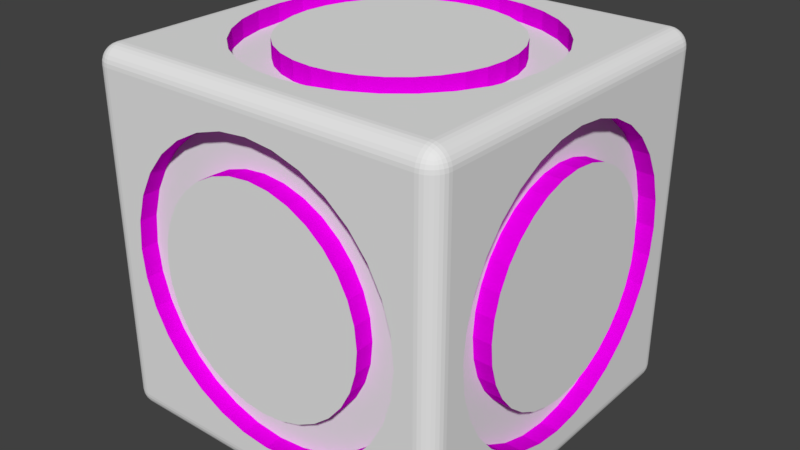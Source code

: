 # Source: cube.blend  (saved by Blender 2.78.0; exported with 4.5.12 LTS)
import bpy
from mathutils import Matrix  # noqa: F401  (used for matrix-valued properties, if any)

bpy.ops.wm.read_factory_settings(use_empty=True)
scene = bpy.context.scene
scene.name = 'Scene'

# ---- collections
col_collection_1 = bpy.data.collections.new('Collection 1'); scene.collection.children.link(col_collection_1)

# ---- materials (node trees are filled in below, after node groups)
mat_material = bpy.data.materials.new('Material')
mat_material.alpha_threshold = 0.0
mat_material.use_transparent_shadow = False
mat_material.roughness = 0.5
mat_material.line_color = (0.0, 0.0, 0.0, 1.0)
mat_gravityindicator = bpy.data.materials.new('GravityIndicator')
mat_gravityindicator.alpha_threshold = 0.0
mat_gravityindicator.use_transparent_shadow = False
mat_gravityindicator.roughness = 0.5
mat_lockindicator = bpy.data.materials.new('LockIndicator')
mat_lockindicator.alpha_threshold = 0.0
mat_lockindicator.use_transparent_shadow = False
mat_lockindicator.diffuse_color = (0.8, 0.0, 0.8, 1.0)
mat_lockindicator.roughness = 0.5

# ---- material node trees

# ---- world
world_world = bpy.data.worlds.new('World'); scene.world = world_world
world_world.color = (0.05088, 0.05088, 0.05088)
world_world.use_sun_shadow = False
world_world.sun_shadow_jitter_overblur = 0.0
world_world.cycles.sampling_method = 'MANUAL'

# ---- meshes
me_cube = bpy.data.meshes.new('Cube')
me_cube.from_pydata([(1.0, 0.9, -0.9), (0.9, 0.9, -1.0), (0.9, 1.0, -0.9), (0.9981, 0.9, -0.9195), (0.9924, 0.9, -0.9383), (0.9831, 0.9, -0.9556), (0.9707, 0.9, -0.9707), (0.9981, 0.9195, -0.9), (0.9958, 0.9201, -0.9204), (0.9897, 0.9201, -0.9393), (0.9807, 0.92, -0.9556), (0.9693, 0.9199, -0.9693), (0.9924, 0.9383, -0.9), (0.9897, 0.9392, -0.9204), (0.9836, 0.9387, -0.9388), (0.9755, 0.9375, -0.9538), (0.9657, 0.9369, -0.9657), (0.9831, 0.9556, -0.9), (0.9806, 0.9557, -0.9201), (0.9754, 0.9538, -0.9376), (0.9691, 0.9511, -0.9511), (0.9614, 0.9496, -0.9614), (0.9577, 0.9577, -0.9577), (0.9, 0.9195, -0.9981), (0.9, 0.9383, -0.9924), (0.9, 0.9556, -0.9831), (0.9, 0.9707, -0.9707), (0.9195, 0.9, -0.9981), (0.9201, 0.9204, -0.9958), (0.9201, 0.9393, -0.9897), (0.92, 0.9556, -0.9807), (0.9199, 0.9693, -0.9693), (0.9383, 0.9, -0.9924), (0.9392, 0.9204, -0.9897), (0.9387, 0.9388, -0.9836), (0.9375, 0.9538, -0.9755), (0.9369, 0.9657, -0.9657), (0.9556, 0.9, -0.9831), (0.9557, 0.9201, -0.9806), (0.9538, 0.9376, -0.9754), (0.9511, 0.9511, -0.9691), (0.9496, 0.9614, -0.9614), (0.9195, 0.9981, -0.9), (0.9383, 0.9924, -0.9), (0.9556, 0.9831, -0.9), (0.9707, 0.9707, -0.9), (0.9, 0.9981, -0.9195), (0.9204, 0.9958, -0.9201), (0.9393, 0.9897, -0.9201), (0.9556, 0.9807, -0.92), (0.9693, 0.9693, -0.9199), (0.9, 0.9924, -0.9383), (0.9204, 0.9897, -0.9392), (0.9388, 0.9836, -0.9387), (0.9538, 0.9755, -0.9375), (0.9657, 0.9657, -0.9369), (0.9, 0.9831, -0.9556), (0.9201, 0.9806, -0.9557), (0.9376, 0.9754, -0.9538), (0.9511, 0.9691, -0.9511), (0.9614, 0.9614, -0.9496), (1.0, -0.9, -0.9), (0.9, -1.0, -0.9), (0.9, -0.9, -1.0), (0.9981, -0.9195, -0.9), (0.9924, -0.9383, -0.9), (0.9831, -0.9556, -0.9), (0.9707, -0.9707, -0.9), (0.9981, -0.9, -0.9195), (0.9958, -0.9204, -0.9201), (0.9897, -0.9393, -0.9201), (0.9807, -0.9556, -0.92), (0.9693, -0.9693, -0.9199), (0.9924, -0.9, -0.9383), (0.9897, -0.9204, -0.9392), (0.9836, -0.9388, -0.9387), (0.9755, -0.9538, -0.9375), (0.9657, -0.9657, -0.9369), (0.9831, -0.9, -0.9556), (0.9806, -0.9201, -0.9557), (0.9754, -0.9376, -0.9538), (0.9691, -0.9511, -0.9511), (0.9614, -0.9614, -0.9496), (0.9577, -0.9577, -0.9577), (0.9, -0.9981, -0.9195), (0.9, -0.9924, -0.9383), (0.9, -0.9831, -0.9556), (0.9, -0.9707, -0.9707), (0.9195, -0.9981, -0.9), (0.9201, -0.9958, -0.9204), (0.9201, -0.9897, -0.9393), (0.92, -0.9807, -0.9556), (0.9199, -0.9693, -0.9693), (0.9383, -0.9924, -0.9), (0.9392, -0.9897, -0.9204), (0.9387, -0.9836, -0.9388), (0.9375, -0.9755, -0.9538), (0.9369, -0.9657, -0.9657), (0.9556, -0.9831, -0.9), (0.9557, -0.9806, -0.9201), (0.9538, -0.9754, -0.9376), (0.9511, -0.9691, -0.9511), (0.9496, -0.9614, -0.9614), (0.9195, -0.9, -0.9981), (0.9383, -0.9, -0.9924), (0.9556, -0.9, -0.9831), (0.9707, -0.9, -0.9707), (0.9, -0.9195, -0.9981), (0.9204, -0.9201, -0.9958), (0.9393, -0.9201, -0.9897), (0.9556, -0.92, -0.9807), (0.9693, -0.9199, -0.9693), (0.9, -0.9383, -0.9924), (0.9204, -0.9392, -0.9897), (0.9388, -0.9387, -0.9836), (0.9538, -0.9375, -0.9755), (0.9657, -0.9369, -0.9657), (0.9, -0.9556, -0.9831), (0.9201, -0.9557, -0.9806), (0.9376, -0.9538, -0.9754), (0.9511, -0.9511, -0.9691), (0.9614, -0.9496, -0.9614), (-0.9, -1.0, -0.9), (-1.0, -0.9, -0.9), (-0.9, -0.9, -1.0), (-0.9195, -0.9981, -0.9), (-0.9383, -0.9924, -0.9), (-0.9556, -0.9831, -0.9), (-0.9707, -0.9707, -0.9), (-0.9, -0.9981, -0.9195), (-0.9204, -0.9958, -0.9201), (-0.9393, -0.9897, -0.9201), (-0.9556, -0.9807, -0.92), (-0.9693, -0.9693, -0.9199), (-0.9, -0.9924, -0.9383), (-0.9204, -0.9897, -0.9392), (-0.9388, -0.9836, -0.9387), (-0.9538, -0.9755, -0.9375), (-0.9657, -0.9657, -0.9369), (-0.9, -0.9831, -0.9556), (-0.9201, -0.9806, -0.9557), (-0.9376, -0.9754, -0.9538), (-0.9511, -0.9691, -0.9511), (-0.9614, -0.9614, -0.9496), (-0.9577, -0.9577, -0.9577), (-0.9981, -0.9, -0.9195), (-0.9924, -0.9, -0.9383), (-0.9831, -0.9, -0.9556), (-0.9707, -0.9, -0.9707), (-0.9981, -0.9195, -0.9), (-0.9958, -0.9201, -0.9204), (-0.9897, -0.9201, -0.9393), (-0.9807, -0.92, -0.9556), (-0.9693, -0.9199, -0.9693), (-0.9924, -0.9383, -0.9), (-0.9897, -0.9392, -0.9204), (-0.9836, -0.9387, -0.9388), (-0.9755, -0.9375, -0.9538), (-0.9657, -0.9369, -0.9657), (-0.9831, -0.9556, -0.9), (-0.9806, -0.9557, -0.9201), (-0.9754, -0.9538, -0.9376), (-0.9691, -0.9511, -0.9511), (-0.9614, -0.9496, -0.9614), (-0.9, -0.9195, -0.9981), (-0.9, -0.9383, -0.9924), (-0.9, -0.9556, -0.9831), (-0.9, -0.9707, -0.9707), (-0.9195, -0.9, -0.9981), (-0.9201, -0.9204, -0.9958), (-0.9201, -0.9393, -0.9897), (-0.92, -0.9556, -0.9807), (-0.9199, -0.9693, -0.9693), (-0.9383, -0.9, -0.9924), (-0.9392, -0.9204, -0.9897), (-0.9387, -0.9388, -0.9836), (-0.9375, -0.9538, -0.9755), (-0.9369, -0.9657, -0.9657), (-0.9556, -0.9, -0.9831), (-0.9557, -0.9201, -0.9806), (-0.9538, -0.9376, -0.9754), (-0.9511, -0.9511, -0.9691), (-0.9496, -0.9614, -0.9614), (-0.9, 1.0, -0.9), (-0.9, 0.9, -1.0), (-1.0, 0.9, -0.9), (-0.9, 0.9981, -0.9195), (-0.9, 0.9924, -0.9383), (-0.9, 0.9831, -0.9556), (-0.9, 0.9707, -0.9707), (-0.9195, 0.9981, -0.9), (-0.9201, 0.9958, -0.9204), (-0.9201, 0.9897, -0.9393), (-0.92, 0.9807, -0.9556), (-0.9199, 0.9693, -0.9693), (-0.9383, 0.9924, -0.9), (-0.9392, 0.9897, -0.9204), (-0.9387, 0.9836, -0.9388), (-0.9375, 0.9755, -0.9538), (-0.9369, 0.9657, -0.9657), (-0.9556, 0.9831, -0.9), (-0.9557, 0.9806, -0.9201), (-0.9538, 0.9754, -0.9376), (-0.9511, 0.9691, -0.9511), (-0.9496, 0.9614, -0.9614), (-0.9577, 0.9577, -0.9577), (-0.9195, 0.9, -0.9981), (-0.9383, 0.9, -0.9924), (-0.9556, 0.9, -0.9831), (-0.9707, 0.9, -0.9707), (-0.9, 0.9195, -0.9981), (-0.9204, 0.9201, -0.9958), (-0.9393, 0.9201, -0.9897), (-0.9556, 0.92, -0.9807), (-0.9693, 0.9199, -0.9693), (-0.9, 0.9383, -0.9924), (-0.9204, 0.9392, -0.9897), (-0.9388, 0.9387, -0.9836), (-0.9538, 0.9375, -0.9755), (-0.9657, 0.9369, -0.9657), (-0.9, 0.9556, -0.9831), (-0.9201, 0.9557, -0.9806), (-0.9376, 0.9538, -0.9754), (-0.9511, 0.9511, -0.9691), (-0.9614, 0.9496, -0.9614), (-0.9981, 0.9195, -0.9), (-0.9924, 0.9383, -0.9), (-0.9831, 0.9556, -0.9), (-0.9707, 0.9707, -0.9), (-0.9981, 0.9, -0.9195), (-0.9958, 0.9204, -0.9201), (-0.9897, 0.9393, -0.9201), (-0.9807, 0.9556, -0.92), (-0.9693, 0.9693, -0.9199), (-0.9924, 0.9, -0.9383), (-0.9897, 0.9204, -0.9392), (-0.9836, 0.9388, -0.9387), (-0.9755, 0.9538, -0.9375), (-0.9657, 0.9657, -0.9369), (-0.9831, 0.9, -0.9556), (-0.9806, 0.9201, -0.9557), (-0.9754, 0.9376, -0.9538), (-0.9691, 0.9511, -0.9511), (-0.9614, 0.9614, -0.9496), (0.9, 1.0, 0.9), (0.9, 0.9, 1.0), (1.0, 0.9, 0.9), (0.9, 0.9981, 0.9195), (0.9, 0.9924, 0.9383), (0.9, 0.9831, 0.9556), (0.9, 0.9707, 0.9707), (0.9195, 0.9981, 0.9), (0.9201, 0.9958, 0.9204), (0.9201, 0.9897, 0.9393), (0.92, 0.9807, 0.9556), (0.9199, 0.9693, 0.9693), (0.9383, 0.9924, 0.9), (0.9392, 0.9897, 0.9204), (0.9387, 0.9836, 0.9388), (0.9375, 0.9755, 0.9538), (0.9369, 0.9657, 0.9657), (0.9556, 0.9831, 0.9), (0.9557, 0.9806, 0.9201), (0.9538, 0.9754, 0.9376), (0.9511, 0.9691, 0.9511), (0.9496, 0.9614, 0.9614), (0.9577, 0.9577, 0.9577), (0.9195, 0.9, 0.9981), (0.9383, 0.9, 0.9924), (0.9556, 0.9, 0.9831), (0.9707, 0.9, 0.9707), (0.9, 0.9195, 0.9981), (0.9204, 0.9201, 0.9958), (0.9393, 0.9201, 0.9897), (0.9556, 0.92, 0.9807), (0.9693, 0.9199, 0.9693), (0.9, 0.9383, 0.9924), (0.9204, 0.9392, 0.9897), (0.9388, 0.9387, 0.9836), (0.9538, 0.9375, 0.9755), (0.9657, 0.9369, 0.9657), (0.9, 0.9556, 0.9831), (0.9201, 0.9557, 0.9806), (0.9376, 0.9538, 0.9754), (0.9511, 0.9511, 0.9691), (0.9614, 0.9496, 0.9614), (0.9981, 0.9195, 0.9), (0.9924, 0.9383, 0.9), (0.9831, 0.9556, 0.9), (0.9707, 0.9707, 0.9), (0.9981, 0.9, 0.9195), (0.9958, 0.9204, 0.9201), (0.9897, 0.9393, 0.9201), (0.9807, 0.9556, 0.92), (0.9693, 0.9693, 0.9199), (0.9924, 0.9, 0.9383), (0.9897, 0.9204, 0.9392), (0.9836, 0.9388, 0.9387), (0.9755, 0.9538, 0.9375), (0.9657, 0.9657, 0.9369), (0.9831, 0.9, 0.9556), (0.9806, 0.9201, 0.9557), (0.9754, 0.9376, 0.9538), (0.9691, 0.9511, 0.9511), (0.9614, 0.9614, 0.9496), (0.9, -1.0, 0.9), (1.0, -0.9, 0.9), (0.9, -0.9, 1.0), (0.9195, -0.9981, 0.9), (0.9383, -0.9924, 0.9), (0.9556, -0.9831, 0.9), (0.9707, -0.9707, 0.9), (0.9, -0.9981, 0.9195), (0.9204, -0.9958, 0.9201), (0.9393, -0.9897, 0.9201), (0.9556, -0.9807, 0.92), (0.9693, -0.9693, 0.9199), (0.9, -0.9924, 0.9383), (0.9204, -0.9897, 0.9392), (0.9388, -0.9836, 0.9387), (0.9538, -0.9755, 0.9375), (0.9657, -0.9657, 0.9369), (0.9, -0.9831, 0.9556), (0.9201, -0.9806, 0.9557), (0.9376, -0.9754, 0.9538), (0.9511, -0.9691, 0.9511), (0.9614, -0.9614, 0.9496), (0.9577, -0.9577, 0.9577), (0.9981, -0.9, 0.9195), (0.9924, -0.9, 0.9383), (0.9831, -0.9, 0.9556), (0.9707, -0.9, 0.9707), (0.9981, -0.9195, 0.9), (0.9958, -0.9201, 0.9204), (0.9897, -0.9201, 0.9393), (0.9807, -0.92, 0.9556), (0.9693, -0.9199, 0.9693), (0.9924, -0.9383, 0.9), (0.9897, -0.9392, 0.9204), (0.9836, -0.9387, 0.9388), (0.9755, -0.9375, 0.9538), (0.9657, -0.9369, 0.9657), (0.9831, -0.9556, 0.9), (0.9806, -0.9557, 0.9201), (0.9754, -0.9538, 0.9376), (0.9691, -0.9511, 0.9511), (0.9614, -0.9496, 0.9614), (0.9, -0.9195, 0.9981), (0.9, -0.9383, 0.9924), (0.9, -0.9556, 0.9831), (0.9, -0.9707, 0.9707), (0.9195, -0.9, 0.9981), (0.9201, -0.9204, 0.9958), (0.9201, -0.9393, 0.9897), (0.92, -0.9556, 0.9807), (0.9199, -0.9693, 0.9693), (0.9383, -0.9, 0.9924), (0.9392, -0.9204, 0.9897), (0.9387, -0.9388, 0.9836), (0.9375, -0.9538, 0.9755), (0.9369, -0.9657, 0.9657), (0.9556, -0.9, 0.9831), (0.9557, -0.9201, 0.9806), (0.9538, -0.9376, 0.9754), (0.9511, -0.9511, 0.9691), (0.9496, -0.9614, 0.9614), (-1.0, -0.9, 0.9), (-0.9, -1.0, 0.9), (-0.9, -0.9, 1.0), (-0.9981, -0.9195, 0.9), (-0.9924, -0.9383, 0.9), (-0.9831, -0.9556, 0.9), (-0.9707, -0.9707, 0.9), (-0.9981, -0.9, 0.9195), (-0.9958, -0.9204, 0.9201), (-0.9897, -0.9393, 0.9201), (-0.9807, -0.9556, 0.92), (-0.9693, -0.9693, 0.9199), (-0.9924, -0.9, 0.9383), (-0.9897, -0.9204, 0.9392), (-0.9836, -0.9388, 0.9387), (-0.9755, -0.9538, 0.9375), (-0.9657, -0.9657, 0.9369), (-0.9831, -0.9, 0.9556), (-0.9806, -0.9201, 0.9557), (-0.9754, -0.9376, 0.9538), (-0.9691, -0.9511, 0.9511), (-0.9614, -0.9614, 0.9496), (-0.9577, -0.9577, 0.9577), (-0.9, -0.9981, 0.9195), (-0.9, -0.9924, 0.9383), (-0.9, -0.9831, 0.9556), (-0.9, -0.9707, 0.9707), (-0.9195, -0.9981, 0.9), (-0.9201, -0.9958, 0.9204), (-0.9201, -0.9897, 0.9393), (-0.92, -0.9807, 0.9556), (-0.9199, -0.9693, 0.9693), (-0.9383, -0.9924, 0.9), (-0.9392, -0.9897, 0.9204), (-0.9387, -0.9836, 0.9388), (-0.9375, -0.9755, 0.9538), (-0.9369, -0.9657, 0.9657), (-0.9556, -0.9831, 0.9), (-0.9557, -0.9806, 0.9201), (-0.9538, -0.9754, 0.9376), (-0.9511, -0.9691, 0.9511), (-0.9496, -0.9614, 0.9614), (-0.9195, -0.9, 0.9981), (-0.9383, -0.9, 0.9924), (-0.9556, -0.9, 0.9831), (-0.9707, -0.9, 0.9707), (-0.9, -0.9195, 0.9981), (-0.9204, -0.9201, 0.9958), (-0.9393, -0.9201, 0.9897), (-0.9556, -0.92, 0.9807), (-0.9693, -0.9199, 0.9693), (-0.9, -0.9383, 0.9924), (-0.9204, -0.9392, 0.9897), (-0.9388, -0.9387, 0.9836), (-0.9538, -0.9375, 0.9755), (-0.9657, -0.9369, 0.9657), (-0.9, -0.9556, 0.9831), (-0.9201, -0.9557, 0.9806), (-0.9376, -0.9538, 0.9754), (-0.9511, -0.9511, 0.9691), (-0.9614, -0.9496, 0.9614), (-1.0, 0.9, 0.9), (-0.9, 0.9, 1.0), (-0.9, 1.0, 0.9), (-0.9981, 0.9, 0.9195), (-0.9924, 0.9, 0.9383), (-0.9831, 0.9, 0.9556), (-0.9707, 0.9, 0.9707), (-0.9981, 0.9195, 0.9), (-0.9958, 0.9201, 0.9204), (-0.9897, 0.9201, 0.9393), (-0.9807, 0.92, 0.9556), (-0.9693, 0.9199, 0.9693), (-0.9924, 0.9383, 0.9), (-0.9897, 0.9392, 0.9204), (-0.9836, 0.9387, 0.9388), (-0.9755, 0.9375, 0.9538), (-0.9657, 0.9369, 0.9657), (-0.9831, 0.9556, 0.9), (-0.9806, 0.9557, 0.9201), (-0.9754, 0.9538, 0.9376), (-0.9691, 0.9511, 0.9511), (-0.9614, 0.9496, 0.9614), (-0.9577, 0.9577, 0.9577), (-0.9, 0.9195, 0.9981), (-0.9, 0.9383, 0.9924), (-0.9, 0.9556, 0.9831), (-0.9, 0.9707, 0.9707), (-0.9195, 0.9, 0.9981), (-0.9201, 0.9204, 0.9958), (-0.9201, 0.9393, 0.9897), (-0.92, 0.9556, 0.9807), (-0.9199, 0.9693, 0.9693), (-0.9383, 0.9, 0.9924), (-0.9392, 0.9204, 0.9897), (-0.9387, 0.9388, 0.9836), (-0.9375, 0.9538, 0.9755), (-0.9369, 0.9657, 0.9657), (-0.9556, 0.9, 0.9831), (-0.9557, 0.9201, 0.9806), (-0.9538, 0.9376, 0.9754), (-0.9511, 0.9511, 0.9691), (-0.9496, 0.9614, 0.9614), (-0.9195, 0.9981, 0.9), (-0.9383, 0.9924, 0.9), (-0.9556, 0.9831, 0.9), (-0.9707, 0.9707, 0.9), (-0.9, 0.9981, 0.9195), (-0.9204, 0.9958, 0.9201), (-0.9393, 0.9897, 0.9201), (-0.9556, 0.9807, 0.92), (-0.9693, 0.9693, 0.9199), (-0.9, 0.9924, 0.9383), (-0.9204, 0.9897, 0.9392), (-0.9388, 0.9836, 0.9387), (-0.9538, 0.9755, 0.9375), (-0.9657, 0.9657, 0.9369), (-0.9, 0.9831, 0.9556), (-0.9201, 0.9806, 0.9557), (-0.9376, 0.9754, 0.9538), (-0.9511, 0.9691, 0.9511), (-0.9614, 0.9614, 0.9496), (8.047e-07, 1.0, 0.8), (0.1561, 1.0, 0.7846), (0.3062, 1.0, 0.7391), (0.4445, 1.0, 0.6652), (0.5657, 1.0, 0.5657), (0.6652, 1.0, 0.4445), (0.7391, 1.0, 0.3061), (0.7846, 1.0, 0.1561), (0.8, 1.0, 7.972e-07), (0.7846, 1.0, -0.1561), (0.7391, 1.0, -0.3061), (0.6652, 1.0, -0.4445), (0.5657, 1.0, -0.5657), (0.4445, 1.0, -0.6652), (0.3061, 1.0, -0.7391), (0.1561, 1.0, -0.7846), (4.977e-06, 1.0, -0.8), (-0.1561, 1.0, -0.7846), (-0.3061, 1.0, -0.7391), (-0.4445, 1.0, -0.6652), (-0.5657, 1.0, -0.5657), (-0.6652, 1.0, -0.4445), (-0.7391, 1.0, -0.3061), (-0.7846, 1.0, -0.1561), (-0.8, 1.0, 6.855e-07), (-0.7846, 1.0, 0.1561), (-0.7391, 1.0, 0.3062), (-0.6652, 1.0, 0.4445), (-0.5657, 1.0, 0.5657), (-0.4445, 1.0, 0.6652), (-0.3061, 1.0, 0.7391), (-0.1561, 1.0, 0.7846), (2.265e-06, 1.0, 0.6), (0.1171, 1.0, 0.5885), (0.2296, 1.0, 0.5543), (0.3333, 1.0, 0.4989), (0.4243, 1.0, 0.4243), (0.4989, 1.0, 0.3333), (0.5543, 1.0, 0.2296), (0.5885, 1.0, 0.1171), (0.6, 1.0, 2.533e-06), (0.5885, 1.0, -0.1171), (0.5543, 1.0, -0.2296), (0.4989, 1.0, -0.3333), (0.4243, 1.0, -0.4243), (0.3333, 1.0, -0.4989), (0.2296, 1.0, -0.5543), (0.1171, 1.0, -0.5885), (3.397e-06, 1.0, -0.6), (-0.1171, 1.0, -0.5885), (-0.2296, 1.0, -0.5543), (-0.3333, 1.0, -0.4989), (-0.4243, 1.0, -0.4243), (-0.4989, 1.0, -0.3333), (-0.5543, 1.0, -0.2296), (-0.5885, 1.0, -0.1171), (-0.6, 1.0, 2.205e-06), (-0.5885, 1.0, 0.1171), (-0.5543, 1.0, 0.2296), (-0.4989, 1.0, 0.3333), (-0.4243, 1.0, 0.4243), (-0.3333, 1.0, 0.4989), (-0.2296, 1.0, 0.5543), (-0.1171, 1.0, 0.5885), (7.771e-07, 0.9, 0.8), (0.1561, 0.9, 0.7846), (0.3062, 0.9, 0.7391), (0.4445, 0.9, 0.6652), (0.5657, 0.9, 0.5657), (0.6652, 0.9, 0.4445), (0.7391, 0.9, 0.3061), (0.7846, 0.9, 0.1561), (0.8, 0.9, 7.547e-07), (0.7846, 0.9, -0.1561), (0.7391, 0.9, -0.3061), (0.6652, 0.9, -0.4445), (0.5657, 0.9, -0.5657), (0.4445, 0.9, -0.6652), (0.3061, 0.9, -0.7391), (0.1561, 0.9, -0.7846), (4.949e-06, 0.9, -0.8), (-0.1561, 0.9, -0.7846), (-0.3061, 0.9, -0.7391), (-0.4445, 0.9, -0.6652), (-0.5657, 0.9, -0.5657), (-0.6652, 0.9, -0.4445), (-0.7391, 0.9, -0.3061), (-0.7846, 0.9, -0.1561), (-0.8, 0.9, 6.429e-07), (-0.7846, 0.9, 0.1561), (-0.7391, 0.9, 0.3062), (-0.6652, 0.9, 0.4445), (-0.5657, 0.9, 0.5657), (-0.4445, 0.9, 0.6652), (-0.3061, 0.9, 0.7391), (-0.1561, 0.9, 0.7846), (2.237e-06, 0.9, 0.6), (0.1171, 0.9, 0.5885), (0.2296, 0.9, 0.5543), (0.3333, 0.9, 0.4989), (0.4243, 0.9, 0.4243), (0.4989, 0.9, 0.3333), (0.5543, 0.9, 0.2296), (0.5885, 0.9, 0.1171), (0.6, 0.9, 2.491e-06), (0.5885, 0.9, -0.1171), (0.5543, 0.9, -0.2296), (0.4989, 0.9, -0.3333), (0.4243, 0.9, -0.4243), (0.3333, 0.9, -0.4989), (0.2296, 0.9, -0.5543), (0.1171, 0.9, -0.5885), (3.37e-06, 0.9, -0.6), (-0.1171, 0.9, -0.5885), (-0.2296, 0.9, -0.5543), (-0.3333, 0.9, -0.4989), (-0.4243, 0.9, -0.4243), (-0.4989, 0.9, -0.3333), (-0.5543, 0.9, -0.2296), (-0.5885, 0.9, -0.1171), (-0.6, 0.9, 2.163e-06), (-0.5885, 0.9, 0.1171), (-0.5543, 0.9, 0.2296), (-0.4989, 0.9, 0.3333), (-0.4243, 0.9, 0.4243), (-0.3333, 0.9, 0.4989), (-0.2296, 0.9, 0.5543), (-0.1171, 0.9, 0.5885), (6.646e-06, -1.0, 0.6), (0.1171, -1.0, 0.5885), (0.2296, -1.0, 0.5543), (0.3333, -1.0, 0.4989), (0.4243, -1.0, 0.4243), (0.4989, -1.0, 0.3333), (0.5543, -1.0, 0.2296), (0.5885, -1.0, 0.117), (0.6, -1.0, -1.284e-05), (0.5885, -1.0, -0.1171), (0.5543, -1.0, -0.2296), (0.4989, -1.0, -0.3334), (0.4243, -1.0, -0.4243), (0.3333, -1.0, -0.4989), (0.2296, -1.0, -0.5543), (0.1171, -1.0, -0.5885), (9.447e-06, -1.0, -0.6), (-0.117, -1.0, -0.5885), (-0.2296, -1.0, -0.5543), (-0.3333, -1.0, -0.4989), (-0.4243, -1.0, -0.4243), (-0.4989, -1.0, -0.3334), (-0.5543, -1.0, -0.2296), (-0.5885, -1.0, -0.1171), (-0.6, -1.0, -5.96e-06), (-0.5885, -1.0, 0.117), (-0.5543, -1.0, 0.2296), (-0.4989, -1.0, 0.3333), (-0.4243, -1.0, 0.4242), (-0.3333, -1.0, 0.4989), (-0.2296, -1.0, 0.5543), (-0.1171, -1.0, 0.5885), (3.278e-07, -1.0, 0.8), (0.1561, -1.0, 0.7846), (0.3061, -1.0, 0.7391), (0.4445, -1.0, 0.6652), (0.5657, -1.0, 0.5657), (0.6652, -1.0, 0.4444), (0.7391, -1.0, 0.3061), (0.7846, -1.0, 0.1561), (0.8, -1.0, -1.101e-05), (0.7846, -1.0, -0.1561), (0.7391, -1.0, -0.3062), (0.6652, -1.0, -0.4445), (0.5657, -1.0, -0.5657), (0.4445, -1.0, -0.6652), (0.3062, -1.0, -0.7391), (0.1561, -1.0, -0.7846), (4.292e-06, -1.0, -0.8), (-0.1561, -1.0, -0.7846), (-0.3061, -1.0, -0.7391), (-0.4445, -1.0, -0.6652), (-0.5657, -1.0, -0.5657), (-0.6652, -1.0, -0.4445), (-0.7391, -1.0, -0.3062), (-0.7846, -1.0, -0.1561), (-0.8, -1.0, -1.553e-05), (-0.7846, -1.0, 0.1561), (-0.7391, -1.0, 0.3061), (-0.6652, -1.0, 0.4444), (-0.5657, -1.0, 0.5657), (-0.4445, -1.0, 0.6652), (-0.3061, -1.0, 0.7391), (-0.1561, -1.0, 0.7846), (6.653e-06, -0.9, 0.6), (0.1171, -0.9, 0.5885), (0.2296, -0.9, 0.5543), (0.3333, -0.9, 0.4989), (0.4243, -0.9, 0.4243), (0.4989, -0.9, 0.3333), (0.5543, -0.9, 0.2296), (0.5885, -0.9, 0.117), (0.6, -0.9, -1.281e-05), (0.5885, -0.9, -0.1171), (0.5543, -0.9, -0.2296), (0.4989, -0.9, -0.3334), (0.4243, -0.9, -0.4243), (0.3333, -0.9, -0.4989), (0.2296, -0.9, -0.5543), (0.1171, -0.9, -0.5885), (9.455e-06, -0.9, -0.6), (-0.117, -0.9, -0.5885), (-0.2296, -0.9, -0.5543), (-0.3333, -0.9, -0.4989), (-0.4243, -0.9, -0.4243), (-0.4989, -0.9, -0.3334), (-0.5543, -0.9, -0.2296), (-0.5885, -0.9, -0.1171), (-0.6, -0.9, -5.931e-06), (-0.5885, -0.9, 0.117), (-0.5543, -0.9, 0.2296), (-0.4989, -0.9, 0.3333), (-0.4243, -0.9, 0.4242), (-0.3333, -0.9, 0.4989), (-0.2296, -0.9, 0.5543), (-0.1171, -0.9, 0.5885), (3.354e-07, -0.9, 0.8), (0.1561, -0.9, 0.7846), (0.3061, -0.9, 0.7391), (0.4445, -0.9, 0.6652), (0.5657, -0.9, 0.5657), (0.6652, -0.9, 0.4444), (0.7391, -0.9, 0.3061), (0.7846, -0.9, 0.1561), (0.8, -0.9, -1.098e-05), (0.7846, -0.9, -0.1561), (0.7391, -0.9, -0.3062), (0.6652, -0.9, -0.4445), (0.5657, -0.9, -0.5657), (0.4445, -0.9, -0.6652), (0.3062, -0.9, -0.7391), (0.1561, -0.9, -0.7846), (4.299e-06, -0.9, -0.8), (-0.1561, -0.9, -0.7846), (-0.3061, -0.9, -0.7391), (-0.4445, -0.9, -0.6652), (-0.5657, -0.9, -0.5657), (-0.6652, -0.9, -0.4445), (-0.7391, -0.9, -0.3062), (-0.7846, -0.9, -0.1561), (-0.8, -0.9, -1.55e-05), (-0.7846, -0.9, 0.1561), (-0.7391, -0.9, 0.3061), (-0.6652, -0.9, 0.4444), (-0.5657, -0.9, 0.5657), (-0.4445, -0.9, 0.6652), (-0.3061, -0.9, 0.7391), (-0.1561, -0.9, 0.7846), (-1.243e-05, 0.8, -1.0), (0.1561, 0.7846, -1.0), (0.3061, 0.7391, -1.0), (0.4444, 0.6652, -1.0), (0.5657, 0.5657, -1.0), (0.6651, 0.4444, -1.0), (0.7391, 0.3061, -1.0), (0.7846, 0.1561, -1.0), (0.8, -5.208e-06, -1.0), (0.7846, -0.1561, -1.0), (0.7391, -0.3061, -1.0), (0.6652, -0.4445, -1.0), (0.5657, -0.5657, -1.0), (0.4445, -0.6652, -1.0), (0.3061, -0.7391, -1.0), (0.1561, -0.7846, -1.0), (-5.454e-06, -0.8, -1.0), (-0.1561, -0.7846, -1.0), (-0.3062, -0.7391, -1.0), (-0.4445, -0.6652, -1.0), (-0.5657, -0.5657, -1.0), (-0.6652, -0.4445, -1.0), (-0.7391, -0.3061, -1.0), (-0.7846, -0.1561, -1.0), (-0.8, -6.199e-06, -1.0), (-0.7846, 0.1561, -1.0), (-0.7391, 0.3061, -1.0), (-0.6652, 0.4445, -1.0), (-0.5657, 0.5657, -1.0), (-0.4445, 0.6652, -1.0), (-0.3061, 0.7391, -1.0), (-0.1561, 0.7846, -1.0), (-2.167e-05, 0.6, -1.0), (0.117, 0.5885, -1.0), (0.2296, 0.5543, -1.0), (0.3333, 0.4989, -1.0), (0.4243, 0.4243, -1.0), (0.4989, 0.3333, -1.0), (0.5543, 0.2296, -1.0), (0.5885, 0.1171, -1.0), (0.6, -5.022e-06, -1.0), (0.5885, -0.1171, -1.0), (0.5543, -0.2296, -1.0), (0.4989, -0.3333, -1.0), (0.4242, -0.4243, -1.0), (0.3333, -0.4989, -1.0), (0.2296, -0.5543, -1.0), (0.117, -0.5885, -1.0), (-1.743e-05, -0.6, -1.0), (-0.1171, -0.5885, -1.0), (-0.2296, -0.5543, -1.0), (-0.3333, -0.4989, -1.0), (-0.4243, -0.4243, -1.0), (-0.4989, -0.3333, -1.0), (-0.5543, -0.2296, -1.0), (-0.5885, -0.1171, -1.0), (-0.6, -1.431e-06, -1.0), (-0.5885, 0.117, -1.0), (-0.5543, 0.2296, -1.0), (-0.4989, 0.3333, -1.0), (-0.4243, 0.4243, -1.0), (-0.3334, 0.4989, -1.0), (-0.2296, 0.5543, -1.0), (-0.1171, 0.5884, -1.0), (-1.243e-05, 0.8, -0.9), (0.1561, 0.7846, -0.9), (0.3061, 0.7391, -0.9), (0.4444, 0.6652, -0.9), (0.5657, 0.5657, -0.9), (0.6651, 0.4444, -0.9), (0.7391, 0.3061, -0.9), (0.7846, 0.1561, -0.9), (0.8, -5.208e-06, -0.9), (0.7846, -0.1561, -0.9), (0.7391, -0.3061, -0.9), (0.6652, -0.4445, -0.9), (0.5657, -0.5657, -0.9), (0.4445, -0.6652, -0.9), (0.3061, -0.7391, -0.9), (0.1561, -0.7846, -0.9), (-5.455e-06, -0.8, -0.9), (-0.1561, -0.7846, -0.9), (-0.3062, -0.7391, -0.9), (-0.4445, -0.6652, -0.9), (-0.5657, -0.5657, -0.9), (-0.6652, -0.4445, -0.9), (-0.7391, -0.3061, -0.9), (-0.7846, -0.1561, -0.9), (-0.8, -6.199e-06, -0.9), (-0.7846, 0.1561, -0.9), (-0.7391, 0.3061, -0.9), (-0.6652, 0.4445, -0.9), (-0.5657, 0.5657, -0.9), (-0.4445, 0.6652, -0.9), (-0.3061, 0.7391, -0.9), (-0.1561, 0.7846, -0.9), (-2.167e-05, 0.6, -0.9), (0.117, 0.5885, -0.9), (0.2296, 0.5543, -0.9), (0.3333, 0.4989, -0.9), (0.4243, 0.4243, -0.9), (0.4989, 0.3333, -0.9), (0.5543, 0.2296, -0.9), (0.5885, 0.1171, -0.9), (0.6, -5.022e-06, -0.9), (0.5885, -0.1171, -0.9), (0.5543, -0.2296, -0.9), (0.4989, -0.3333, -0.9), (0.4242, -0.4243, -0.9), (0.3333, -0.4989, -0.9), (0.2296, -0.5543, -0.9), (0.117, -0.5885, -0.9), (-1.744e-05, -0.6, -0.9), (-0.1171, -0.5885, -0.9), (-0.2296, -0.5543, -0.9), (-0.3333, -0.4989, -0.9), (-0.4243, -0.4243, -0.9), (-0.4989, -0.3333, -0.9), (-0.5543, -0.2296, -0.9), (-0.5885, -0.1171, -0.9), (-0.6, -1.431e-06, -0.9), (-0.5885, 0.117, -0.9), (-0.5543, 0.2296, -0.9), (-0.4989, 0.3333, -0.9), (-0.4243, 0.4243, -0.9), (-0.3334, 0.4989, -0.9), (-0.2296, 0.5543, -0.9), (-0.1171, 0.5884, -0.9), (7.823e-08, 0.8, 1.0), (0.1561, 0.7846, 1.0), (0.3061, 0.7391, 1.0), (0.4445, 0.6652, 1.0), (0.5657, 0.5657, 1.0), (0.6652, 0.4445, 1.0), (0.7391, 0.3061, 1.0), (0.7846, 0.1561, 1.0), (0.8, 8.345e-07, 1.0), (0.7846, -0.1561, 1.0), (0.7391, -0.3061, 1.0), (0.6652, -0.4445, 1.0), (0.5657, -0.5657, 1.0), (0.4445, -0.6652, 1.0), (0.3061, -0.7391, 1.0), (0.1561, -0.7846, 1.0), (0.0, -0.8, 1.0), (-0.1561, -0.7846, 1.0), (-0.3061, -0.7391, 1.0), (-0.4445, -0.6652, 1.0), (-0.5657, -0.5657, 1.0), (-0.6652, -0.4445, 1.0), (-0.7391, -0.3061, 1.0), (-0.7846, -0.1561, 1.0), (-0.8, 2.682e-07, 1.0), (-0.7846, 0.1561, 1.0), (-0.7391, 0.3061, 1.0), (-0.6652, 0.4445, 1.0), (-0.5657, 0.5657, 1.0), (-0.4445, 0.6652, 1.0), (-0.3061, 0.7391, 1.0), (-0.1561, 0.7846, 1.0), (1.043e-07, 0.6, 1.0), (0.1171, 0.5885, 1.0), (0.2296, 0.5543, 1.0), (0.3333, 0.4989, 1.0), (0.4243, 0.4243, 1.0), (0.4989, 0.3333, 1.0), (0.5543, 0.2296, 1.0), (0.5885, 0.1171, 1.0), (0.6, 5.662e-07, 1.0), (0.5885, -0.1171, 1.0), (0.5543, -0.2296, 1.0), (0.4989, -0.3333, 1.0), (0.4243, -0.4243, 1.0), (0.3333, -0.4989, 1.0), (0.2296, -0.5543, 1.0), (0.1171, -0.5885, 1.0), (5.96e-08, -0.6, 1.0), (-0.1171, -0.5885, 1.0), (-0.2296, -0.5543, 1.0), (-0.3333, -0.4989, 1.0), (-0.4243, -0.4243, 1.0), (-0.4989, -0.3333, 1.0), (-0.5543, -0.2296, 1.0), (-0.5885, -0.1171, 1.0), (-0.6, 2.98e-08, 1.0), (-0.5885, 0.1171, 1.0), (-0.5543, 0.2296, 1.0), (-0.4989, 0.3333, 1.0), (-0.4243, 0.4243, 1.0), (-0.3333, 0.4989, 1.0), (-0.2296, 0.5543, 1.0), (-0.1171, 0.5885, 1.0), (7.823e-08, 0.8, 1.0), (0.1561, 0.7846, 1.0), (0.3061, 0.7391, 1.0), (0.4445, 0.6652, 1.0), (0.5657, 0.5657, 1.0), (0.6652, 0.4445, 1.0), (0.7391, 0.3061, 1.0), (0.7846, 0.1561, 1.0), (0.8, 8.345e-07, 1.0), (0.7846, -0.1561, 1.0), (0.7391, -0.3061, 1.0), (0.6652, -0.4445, 1.0), (0.5657, -0.5657, 1.0), (0.4445, -0.6652, 1.0), (0.3061, -0.7391, 1.0), (0.1561, -0.7846, 1.0), (0.0, -0.8, 1.0), (-0.1561, -0.7846, 1.0), (-0.3061, -0.7391, 1.0), (-0.4445, -0.6652, 1.0), (-0.5657, -0.5657, 1.0), (-0.6652, -0.4445, 1.0), (-0.7391, -0.3061, 1.0), (-0.7846, -0.1561, 1.0), (-0.8, 2.682e-07, 1.0), (-0.7846, 0.1561, 1.0), (-0.7391, 0.3061, 1.0), (-0.6652, 0.4445, 1.0), (-0.5657, 0.5657, 1.0), (-0.4445, 0.6652, 1.0), (-0.3061, 0.7391, 1.0), (-0.1561, 0.7846, 1.0), (1.043e-07, 0.6, 1.0), (0.1171, 0.5885, 1.0), (0.2296, 0.5543, 1.0), (0.3333, 0.4989, 1.0), (0.4243, 0.4243, 1.0), (0.4989, 0.3333, 1.0), (0.5543, 0.2296, 1.0), (0.5885, 0.1171, 1.0), (0.6, 5.662e-07, 1.0), (0.5885, -0.1171, 1.0), (0.5543, -0.2296, 1.0), (0.4989, -0.3333, 1.0), (0.4243, -0.4243, 1.0), (0.3333, -0.4989, 1.0), (0.2296, -0.5543, 1.0), (0.1171, -0.5885, 1.0), (5.96e-08, -0.6, 1.0), (-0.1171, -0.5885, 1.0), (-0.2296, -0.5543, 1.0), (-0.3333, -0.4989, 1.0), (-0.4243, -0.4243, 1.0), (-0.4989, -0.3333, 1.0), (-0.5543, -0.2296, 1.0), (-0.5885, -0.1171, 1.0), (-0.6, 2.98e-08, 1.0), (-0.5885, 0.1171, 1.0), (-0.5543, 0.2296, 1.0), (-0.4989, 0.3333, 1.0), (-0.4243, 0.4243, 1.0), (-0.3333, 0.4989, 1.0), (-0.2296, 0.5543, 1.0), (-0.1171, 0.5885, 1.0), (1.191e-07, 0.8, 0.9), (0.1561, 0.7846, 0.9), (0.3061, 0.7391, 0.9), (0.4445, 0.6652, 0.9), (0.5657, 0.5657, 0.9), (0.6652, 0.4445, 0.9), (0.7391, 0.3061, 0.9), (0.7846, 0.1561, 0.9), (0.8, 8.085e-07, 0.9), (0.7846, -0.1561, 0.9), (0.7391, -0.3061, 0.9), (0.6652, -0.4445, 0.9), (0.5657, -0.5657, 0.9), (0.4445, -0.6652, 0.9), (0.3061, -0.7391, 0.9), (0.1561, -0.7846, 0.9), (4.092e-08, -0.8, 0.9), (-0.1561, -0.7846, 0.9), (-0.3061, -0.7391, 0.9), (-0.4445, -0.6652, 0.9), (-0.5657, -0.5657, 0.9), (-0.6652, -0.4445, 0.9), (-0.7391, -0.3061, 0.9), (-0.7846, -0.1561, 0.9), (-0.8, 2.423e-07, 0.9), (-0.7846, 0.1561, 0.9), (-0.7391, 0.3061, 0.9), (-0.6652, 0.4445, 0.9), (-0.5657, 0.5657, 0.9), (-0.4445, 0.6652, 0.9), (-0.3061, 0.7391, 0.9), (-0.1561, 0.7846, 0.9), (1.452e-07, 0.6, 0.9), (0.1171, 0.5885, 0.9), (0.2296, 0.5543, 0.9), (0.3333, 0.4989, 0.9), (0.4243, 0.4243, 0.9), (0.4989, 0.3333, 0.9), (0.5543, 0.2296, 0.9), (0.5885, 0.1171, 0.9), (0.6, 5.403e-07, 0.9), (0.5885, -0.1171, 0.9), (0.5543, -0.2296, 0.9), (0.4989, -0.3333, 0.9), (0.4243, -0.4243, 0.9), (0.3333, -0.4989, 0.9), (0.2296, -0.5543, 0.9), (0.1171, -0.5885, 0.9), (1.005e-07, -0.6, 0.9), (-0.1171, -0.5885, 0.9), (-0.2296, -0.5543, 0.9), (-0.3333, -0.4989, 0.9), (-0.4243, -0.4243, 0.9), (-0.4989, -0.3333, 0.9), (-0.5543, -0.2296, 0.9), (-0.5885, -0.1171, 0.9), (-0.6, 3.874e-09, 0.9), (-0.5885, 0.1171, 0.9), (-0.5543, 0.2296, 0.9), (-0.4989, 0.3333, 0.9), (-0.4243, 0.4243, 0.9), (-0.3333, 0.4989, 0.9), (-0.2296, 0.5543, 0.9), (-0.1171, 0.5885, 0.9), (1.0, 0.6, -4.47e-08), (1.0, 0.5885, -0.1171), (1.0, 0.5543, -0.2296), (1.0, 0.4989, -0.3333), (1.0, 0.4243, -0.4243), (1.0, 0.3333, -0.4989), (1.0, 0.2296, -0.5543), (1.0, 0.1171, -0.5885), (1.0, 5.066e-07, -0.6), (1.0, -0.1171, -0.5885), (1.0, -0.2296, -0.5543), (1.0, -0.3333, -0.4989), (1.0, -0.4243, -0.4243), (1.0, -0.4989, -0.3333), (1.0, -0.5543, -0.2296), (1.0, -0.5885, -0.1171), (1.0, -0.6, -2.98e-08), (1.0, -0.5885, 0.1171), (1.0, -0.5543, 0.2296), (1.0, -0.4989, 0.3333), (1.0, -0.4243, 0.4243), (1.0, -0.3333, 0.4989), (1.0, -0.2296, 0.5543), (1.0, -0.1171, 0.5885), (1.0, 2.98e-08, 0.6), (1.0, 0.1171, 0.5885), (1.0, 0.2296, 0.5543), (1.0, 0.3333, 0.4989), (1.0, 0.4243, 0.4243), (1.0, 0.4989, 0.3333), (1.0, 0.5543, 0.2296), (1.0, 0.5885, 0.1171), (1.0, 0.8, -3.725e-08), (1.0, 0.7846, -0.1561), (1.0, 0.7391, -0.3061), (1.0, 0.6652, -0.4445), (1.0, 0.5657, -0.5657), (1.0, 0.4445, -0.6652), (1.0, 0.3061, -0.7391), (1.0, 0.1561, -0.7846), (1.0, 4.47e-07, -0.8), (1.0, -0.1561, -0.7846), (1.0, -0.3061, -0.7391), (1.0, -0.4445, -0.6652), (1.0, -0.5657, -0.5657), (1.0, -0.6652, -0.4445), (1.0, -0.7391, -0.3061), (1.0, -0.7846, -0.1561), (1.0, -0.8, -2.384e-07), (1.0, -0.7846, 0.1561), (1.0, -0.7391, 0.3061), (1.0, -0.6652, 0.4445), (1.0, -0.5657, 0.5657), (1.0, -0.4445, 0.6652), (1.0, -0.3061, 0.7391), (1.0, -0.1561, 0.7846), (1.0, -2.98e-08, 0.8), (1.0, 0.1561, 0.7846), (1.0, 0.3061, 0.7391), (1.0, 0.4445, 0.6652), (1.0, 0.5657, 0.5657), (1.0, 0.6652, 0.4445), (1.0, 0.7391, 0.3061), (1.0, 0.7846, 0.1561), (0.9, 0.6, -7.396e-08), (0.9, 0.5885, -0.1171), (0.9, 0.5543, -0.2296), (0.9, 0.4989, -0.3333), (0.9, 0.4243, -0.4243), (0.9, 0.3333, -0.4989), (0.9, 0.2296, -0.5543), (0.9, 0.1171, -0.5885), (0.9, 4.828e-07, -0.6), (0.9, -0.1171, -0.5885), (0.9, -0.2296, -0.5543), (0.9, -0.3333, -0.4989), (0.9, -0.4243, -0.4243), (0.9, -0.4989, -0.3333), (0.9, -0.5543, -0.2296), (0.9, -0.5885, -0.1171), (0.9, -0.6, -5.906e-08), (0.9, -0.5885, 0.1171), (0.9, -0.5543, 0.2296), (0.9, -0.4989, 0.3333), (0.9, -0.4243, 0.4243), (0.9, -0.3333, 0.4989), (0.9, -0.2296, 0.5543), (0.9, -0.1171, 0.5885), (0.9, 5.934e-09, 0.6), (0.9, 0.1171, 0.5885), (0.9, 0.2296, 0.5543), (0.9, 0.3333, 0.4989), (0.9, 0.4243, 0.4243), (0.9, 0.4989, 0.3333), (0.9, 0.5543, 0.2296), (0.9, 0.5885, 0.1171), (0.9, 0.8, -6.651e-08), (0.9, 0.7846, -0.1561), (0.9, 0.7391, -0.3061), (0.9, 0.6652, -0.4445), (0.9, 0.5657, -0.5657), (0.9, 0.4445, -0.6652), (0.9, 0.3061, -0.7391), (0.9, 0.1561, -0.7846), (0.9, 4.232e-07, -0.8), (0.9, -0.1561, -0.7846), (0.9, -0.3061, -0.7391), (0.9, -0.4445, -0.6652), (0.9, -0.5657, -0.5657), (0.9, -0.6652, -0.4445), (0.9, -0.7391, -0.3061), (0.9, -0.7846, -0.1561), (0.9, -0.8, -2.677e-07), (0.9, -0.7846, 0.1561), (0.9, -0.7391, 0.3061), (0.9, -0.6652, 0.4445), (0.9, -0.5657, 0.5657), (0.9, -0.4445, 0.6652), (0.9, -0.3061, 0.7391), (0.9, -0.1561, 0.7846), (0.9, -5.367e-08, 0.8), (0.9, 0.1561, 0.7846), (0.9, 0.3061, 0.7391), (0.9, 0.4445, 0.6652), (0.9, 0.5657, 0.5657), (0.9, 0.6652, 0.4445), (0.9, 0.7391, 0.3061), (0.9, 0.7846, 0.1561), (-1.0, 0.6, 2.682e-07), (-1.0, 0.5885, -0.117), (-1.0, 0.5543, -0.2296), (-1.0, 0.4989, -0.3333), (-1.0, 0.4243, -0.4243), (-1.0, 0.3333, -0.4989), (-1.0, 0.2296, -0.5543), (-1.0, 0.1171, -0.5885), (-1.0, 1.907e-06, -0.6), (-1.0, -0.1171, -0.5885), (-1.0, -0.2296, -0.5543), (-1.0, -0.3333, -0.4989), (-1.0, -0.4243, -0.4243), (-1.0, -0.4989, -0.3333), (-1.0, -0.5543, -0.2296), (-1.0, -0.5885, -0.1171), (-1.0, -0.6, 3.427e-07), (-1.0, -0.5885, 0.1171), (-1.0, -0.5543, 0.2296), (-1.0, -0.4989, 0.3333), (-1.0, -0.4243, 0.4243), (-1.0, -0.3333, 0.4989), (-1.0, -0.2296, 0.5543), (-1.0, -0.1171, 0.5885), (-1.0, 1.639e-06, 0.6), (-1.0, 0.1171, 0.5885), (-1.0, 0.2296, 0.5543), (-1.0, 0.3333, 0.4989), (-1.0, 0.4243, 0.4243), (-1.0, 0.4989, 0.3333), (-1.0, 0.5543, 0.2296), (-1.0, 0.5885, 0.1171), (-1.0, 0.8, 1.401e-06), (-1.0, 0.7846, -0.1561), (-1.0, 0.7391, -0.3061), (-1.0, 0.6652, -0.4445), (-1.0, 0.5657, -0.5657), (-1.0, 0.4445, -0.6652), (-1.0, 0.3061, -0.7391), (-1.0, 0.1561, -0.7846), (-1.0, 1.371e-06, -0.8), (-1.0, -0.1561, -0.7846), (-1.0, -0.3061, -0.7391), (-1.0, -0.4445, -0.6652), (-1.0, -0.5657, -0.5657), (-1.0, -0.6652, -0.4445), (-1.0, -0.7391, -0.3061), (-1.0, -0.7846, -0.1561), (-1.0, -0.8, -8.345e-07), (-1.0, -0.7846, 0.1561), (-1.0, -0.7391, 0.3061), (-1.0, -0.6652, 0.4445), (-1.0, -0.5657, 0.5657), (-1.0, -0.4445, 0.6652), (-1.0, -0.3061, 0.7391), (-1.0, -0.1561, 0.7846), (-1.0, 2.474e-06, 0.8), (-1.0, 0.1561, 0.7846), (-1.0, 0.3061, 0.7391), (-1.0, 0.4445, 0.6652), (-1.0, 0.5657, 0.5657), (-1.0, 0.6652, 0.4445), (-1.0, 0.7391, 0.3061), (-1.0, 0.7846, 0.1561), (-0.9, 0.6, 2.408e-07), (-0.9, 0.5885, -0.117), (-0.9, 0.5543, -0.2296), (-0.9, 0.4989, -0.3333), (-0.9, 0.4243, -0.4243), (-0.9, 0.3333, -0.4989), (-0.9, 0.2296, -0.5543), (-0.9, 0.1171, -0.5885), (-0.9, 1.872e-06, -0.6), (-0.9, -0.1171, -0.5885), (-0.9, -0.2296, -0.5543), (-0.9, -0.3333, -0.4989), (-0.9, -0.4243, -0.4243), (-0.9, -0.4989, -0.3333), (-0.9, -0.5543, -0.2296), (-0.9, -0.5885, -0.1171), (-0.9, -0.6, 3.153e-07), (-0.9, -0.5885, 0.1171), (-0.9, -0.5543, 0.2296), (-0.9, -0.4989, 0.3333), (-0.9, -0.4243, 0.4243), (-0.9, -0.3333, 0.4989), (-0.9, -0.2296, 0.5543), (-0.9, -0.1171, 0.5885), (-0.9, 1.603e-06, 0.6), (-0.9, 0.1171, 0.5885), (-0.9, 0.2296, 0.5543), (-0.9, 0.3333, 0.4989), (-0.9, 0.4243, 0.4243), (-0.9, 0.4989, 0.3333), (-0.9, 0.5543, 0.2296), (-0.9, 0.5885, 0.1171), (-0.9, 0.8, 1.373e-06), (-0.9, 0.7846, -0.1561), (-0.9, 0.7391, -0.3061), (-0.9, 0.6652, -0.4445), (-0.9, 0.5657, -0.5657), (-0.9, 0.4445, -0.6652), (-0.9, 0.3061, -0.7391), (-0.9, 0.1561, -0.7846), (-0.9, 1.335e-06, -0.8), (-0.9, -0.1561, -0.7846), (-0.9, -0.3061, -0.7391), (-0.9, -0.4445, -0.6652), (-0.9, -0.5657, -0.5657), (-0.9, -0.6652, -0.4445), (-0.9, -0.7391, -0.3061), (-0.9, -0.7846, -0.1561), (-0.9, -0.8, -8.619e-07), (-0.9, -0.7846, 0.1561), (-0.9, -0.7391, 0.3061), (-0.9, -0.6652, 0.4445), (-0.9, -0.5657, 0.5657), (-0.9, -0.4445, 0.6652), (-0.9, -0.3061, 0.7391), (-0.9, -0.1561, 0.7846), (-0.9, 2.438e-06, 0.8), (-0.9, 0.1561, 0.7846), (-0.9, 0.3061, 0.7391), (-0.9, 0.4445, 0.6652), (-0.9, 0.5657, 0.5657), (-0.9, 0.6652, 0.4445), (-0.9, 0.7391, 0.3061), (-0.9, 0.7846, 0.1561)], [], [(244, 496, 495, 494, 493, 492, 491, 490, 489, 488, 519, 518, 517, 516, 515, 514, 513, 512, 429), (62, 305, 367, 122, 672, 673, 674, 675, 676, 677, 678, 679, 648, 649, 650, 651, 652, 653, 654, 655, 656), (123, 366, 427, 1224, 1255, 1254, 1253, 1252, 1251, 1250, 1249, 1248, 1247, 1246, 1245, 1244, 1243, 1242, 1241, 1240), (245, 428, 896, 897, 898, 899, 900, 901, 902, 903, 872, 873, 874, 875, 876, 877, 878, 879, 880), (0, 246, 306, 61, 1112, 1113, 1114, 1115, 1116, 1117, 1118, 1119, 1120, 1121, 1122, 1123, 1124, 1125, 1126, 1127, 1096), (0, 3, 8, 7), (3, 4, 9, 8), (4, 5, 10, 9), (5, 6, 11, 10), (7, 8, 13, 12), (8, 9, 14, 13), (9, 10, 15, 14), (10, 11, 16, 15), (12, 13, 18, 17), (13, 14, 19, 18), (14, 15, 20, 19), (15, 16, 21, 20), (17, 18, 50, 45), (18, 19, 55, 50), (19, 20, 60, 55), (20, 21, 22, 60), (1, 23, 28, 27), (23, 24, 29, 28), (24, 25, 30, 29), (25, 26, 31, 30), (27, 28, 33, 32), (28, 29, 34, 33), (29, 30, 35, 34), (30, 31, 36, 35), (32, 33, 38, 37), (33, 34, 39, 38), (34, 35, 40, 39), (35, 36, 41, 40), (37, 38, 11, 6), (38, 39, 16, 11), (39, 40, 21, 16), (40, 41, 22, 21), (2, 42, 47, 46), (42, 43, 48, 47), (43, 44, 49, 48), (44, 45, 50, 49), (46, 47, 52, 51), (47, 48, 53, 52), (48, 49, 54, 53), (49, 50, 55, 54), (51, 52, 57, 56), (52, 53, 58, 57), (53, 54, 59, 58), (54, 55, 60, 59), (56, 57, 31, 26), (57, 58, 36, 31), (58, 59, 41, 36), (59, 60, 22, 41), (61, 64, 69, 68), (64, 65, 70, 69), (65, 66, 71, 70), (66, 67, 72, 71), (68, 69, 74, 73), (69, 70, 75, 74), (70, 71, 76, 75), (71, 72, 77, 76), (73, 74, 79, 78), (74, 75, 80, 79), (75, 76, 81, 80), (76, 77, 82, 81), (78, 79, 111, 106), (79, 80, 116, 111), (80, 81, 121, 116), (81, 82, 83, 121), (62, 84, 89, 88), (84, 85, 90, 89), (85, 86, 91, 90), (86, 87, 92, 91), (88, 89, 94, 93), (89, 90, 95, 94), (90, 91, 96, 95), (91, 92, 97, 96), (93, 94, 99, 98), (94, 95, 100, 99), (95, 96, 101, 100), (96, 97, 102, 101), (98, 99, 72, 67), (99, 100, 77, 72), (100, 101, 82, 77), (101, 102, 83, 82), (63, 103, 108, 107), (103, 104, 109, 108), (104, 105, 110, 109), (105, 106, 111, 110), (107, 108, 113, 112), (108, 109, 114, 113), (109, 110, 115, 114), (110, 111, 116, 115), (112, 113, 118, 117), (113, 114, 119, 118), (114, 115, 120, 119), (115, 116, 121, 120), (117, 118, 92, 87), (118, 119, 97, 92), (119, 120, 102, 97), (120, 121, 83, 102), (122, 125, 130, 129), (125, 126, 131, 130), (126, 127, 132, 131), (127, 128, 133, 132), (129, 130, 135, 134), (130, 131, 136, 135), (131, 132, 137, 136), (132, 133, 138, 137), (134, 135, 140, 139), (135, 136, 141, 140), (136, 137, 142, 141), (137, 138, 143, 142), (139, 140, 172, 167), (140, 141, 177, 172), (141, 142, 182, 177), (142, 143, 144, 182), (123, 145, 150, 149), (145, 146, 151, 150), (146, 147, 152, 151), (147, 148, 153, 152), (149, 150, 155, 154), (150, 151, 156, 155), (151, 152, 157, 156), (152, 153, 158, 157), (154, 155, 160, 159), (155, 156, 161, 160), (156, 157, 162, 161), (157, 158, 163, 162), (159, 160, 133, 128), (160, 161, 138, 133), (161, 162, 143, 138), (162, 163, 144, 143), (124, 164, 169, 168), (164, 165, 170, 169), (165, 166, 171, 170), (166, 167, 172, 171), (168, 169, 174, 173), (169, 170, 175, 174), (170, 171, 176, 175), (171, 172, 177, 176), (173, 174, 179, 178), (174, 175, 180, 179), (175, 176, 181, 180), (176, 177, 182, 181), (178, 179, 153, 148), (179, 180, 158, 153), (180, 181, 163, 158), (181, 182, 144, 163), (183, 186, 191, 190), (186, 187, 192, 191), (187, 188, 193, 192), (188, 189, 194, 193), (190, 191, 196, 195), (191, 192, 197, 196), (192, 193, 198, 197), (193, 194, 199, 198), (195, 196, 201, 200), (196, 197, 202, 201), (197, 198, 203, 202), (198, 199, 204, 203), (200, 201, 233, 228), (201, 202, 238, 233), (202, 203, 243, 238), (203, 204, 205, 243), (184, 206, 211, 210), (206, 207, 212, 211), (207, 208, 213, 212), (208, 209, 214, 213), (210, 211, 216, 215), (211, 212, 217, 216), (212, 213, 218, 217), (213, 214, 219, 218), (215, 216, 221, 220), (216, 217, 222, 221), (217, 218, 223, 222), (218, 219, 224, 223), (220, 221, 194, 189), (221, 222, 199, 194), (222, 223, 204, 199), (223, 224, 205, 204), (185, 225, 230, 229), (225, 226, 231, 230), (226, 227, 232, 231), (227, 228, 233, 232), (229, 230, 235, 234), (230, 231, 236, 235), (231, 232, 237, 236), (232, 233, 238, 237), (234, 235, 240, 239), (235, 236, 241, 240), (236, 237, 242, 241), (237, 238, 243, 242), (239, 240, 214, 209), (240, 241, 219, 214), (241, 242, 224, 219), (242, 243, 205, 224), (244, 247, 252, 251), (247, 248, 253, 252), (248, 249, 254, 253), (249, 250, 255, 254), (251, 252, 257, 256), (252, 253, 258, 257), (253, 254, 259, 258), (254, 255, 260, 259), (256, 257, 262, 261), (257, 258, 263, 262), (258, 259, 264, 263), (259, 260, 265, 264), (261, 262, 294, 289), (262, 263, 299, 294), (263, 264, 304, 299), (264, 265, 266, 304), (245, 267, 272, 271), (267, 268, 273, 272), (268, 269, 274, 273), (269, 270, 275, 274), (271, 272, 277, 276), (272, 273, 278, 277), (273, 274, 279, 278), (274, 275, 280, 279), (276, 277, 282, 281), (277, 278, 283, 282), (278, 279, 284, 283), (279, 280, 285, 284), (281, 282, 255, 250), (282, 283, 260, 255), (283, 284, 265, 260), (284, 285, 266, 265), (246, 286, 291, 290), (286, 287, 292, 291), (287, 288, 293, 292), (288, 289, 294, 293), (290, 291, 296, 295), (291, 292, 297, 296), (292, 293, 298, 297), (293, 294, 299, 298), (295, 296, 301, 300), (296, 297, 302, 301), (297, 298, 303, 302), (298, 299, 304, 303), (300, 301, 275, 270), (301, 302, 280, 275), (302, 303, 285, 280), (303, 304, 266, 285), (305, 308, 313, 312), (308, 309, 314, 313), (309, 310, 315, 314), (310, 311, 316, 315), (312, 313, 318, 317), (313, 314, 319, 318), (314, 315, 320, 319), (315, 316, 321, 320), (317, 318, 323, 322), (318, 319, 324, 323), (319, 320, 325, 324), (320, 321, 326, 325), (322, 323, 355, 350), (323, 324, 360, 355), (324, 325, 365, 360), (325, 326, 327, 365), (306, 328, 333, 332), (328, 329, 334, 333), (329, 330, 335, 334), (330, 331, 336, 335), (332, 333, 338, 337), (333, 334, 339, 338), (334, 335, 340, 339), (335, 336, 341, 340), (337, 338, 343, 342), (338, 339, 344, 343), (339, 340, 345, 344), (340, 341, 346, 345), (342, 343, 316, 311), (343, 344, 321, 316), (344, 345, 326, 321), (345, 346, 327, 326), (307, 347, 352, 351), (347, 348, 353, 352), (348, 349, 354, 353), (349, 350, 355, 354), (351, 352, 357, 356), (352, 353, 358, 357), (353, 354, 359, 358), (354, 355, 360, 359), (356, 357, 362, 361), (357, 358, 363, 362), (358, 359, 364, 363), (359, 360, 365, 364), (361, 362, 336, 331), (362, 363, 341, 336), (363, 364, 346, 341), (364, 365, 327, 346), (366, 369, 374, 373), (369, 370, 375, 374), (370, 371, 376, 375), (371, 372, 377, 376), (373, 374, 379, 378), (374, 375, 380, 379), (375, 376, 381, 380), (376, 377, 382, 381), (378, 379, 384, 383), (379, 380, 385, 384), (380, 381, 386, 385), (381, 382, 387, 386), (383, 384, 416, 411), (384, 385, 421, 416), (385, 386, 426, 421), (386, 387, 388, 426), (367, 389, 394, 393), (389, 390, 395, 394), (390, 391, 396, 395), (391, 392, 397, 396), (393, 394, 399, 398), (394, 395, 400, 399), (395, 396, 401, 400), (396, 397, 402, 401), (398, 399, 404, 403), (399, 400, 405, 404), (400, 401, 406, 405), (401, 402, 407, 406), (403, 404, 377, 372), (404, 405, 382, 377), (405, 406, 387, 382), (406, 407, 388, 387), (368, 408, 413, 412), (408, 409, 414, 413), (409, 410, 415, 414), (410, 411, 416, 415), (412, 413, 418, 417), (413, 414, 419, 418), (414, 415, 420, 419), (415, 416, 421, 420), (417, 418, 423, 422), (418, 419, 424, 423), (419, 420, 425, 424), (420, 421, 426, 425), (422, 423, 397, 392), (423, 424, 402, 397), (424, 425, 407, 402), (425, 426, 388, 407), (427, 430, 435, 434), (430, 431, 436, 435), (431, 432, 437, 436), (432, 433, 438, 437), (434, 435, 440, 439), (435, 436, 441, 440), (436, 437, 442, 441), (437, 438, 443, 442), (439, 440, 445, 444), (440, 441, 446, 445), (441, 442, 447, 446), (442, 443, 448, 447), (444, 445, 477, 472), (445, 446, 482, 477), (446, 447, 487, 482), (447, 448, 449, 487), (428, 450, 455, 454), (450, 451, 456, 455), (451, 452, 457, 456), (452, 453, 458, 457), (454, 455, 460, 459), (455, 456, 461, 460), (456, 457, 462, 461), (457, 458, 463, 462), (459, 460, 465, 464), (460, 461, 466, 465), (461, 462, 467, 466), (462, 463, 468, 467), (464, 465, 438, 433), (465, 466, 443, 438), (466, 467, 448, 443), (467, 468, 449, 448), (429, 469, 474, 473), (469, 470, 475, 474), (470, 471, 476, 475), (471, 472, 477, 476), (473, 474, 479, 478), (474, 475, 480, 479), (475, 476, 481, 480), (476, 477, 482, 481), (478, 479, 484, 483), (479, 480, 485, 484), (480, 481, 486, 485), (481, 482, 487, 486), (483, 484, 458, 453), (484, 485, 463, 458), (485, 486, 468, 463), (486, 487, 449, 468), (0, 61, 68, 3), (3, 68, 73, 4), (4, 73, 78, 5), (5, 78, 106, 6), (6, 106, 105, 37), (37, 105, 104, 32), (32, 104, 103, 27), (27, 103, 63, 1), (1, 184, 210, 23), (23, 210, 215, 24), (24, 215, 220, 25), (25, 220, 189, 26), (26, 189, 188, 56), (56, 188, 187, 51), (51, 187, 186, 46), (46, 186, 183, 2), (2, 244, 251, 42), (42, 251, 256, 43), (43, 256, 261, 44), (44, 261, 289, 45), (45, 289, 288, 17), (17, 288, 287, 12), (12, 287, 286, 7), (7, 286, 246, 0), (62, 122, 129, 84), (84, 129, 134, 85), (85, 134, 139, 86), (86, 139, 167, 87), (87, 167, 166, 117), (117, 166, 165, 112), (112, 165, 164, 107), (107, 164, 124, 63), (61, 306, 332, 64), (64, 332, 337, 65), (65, 337, 342, 66), (66, 342, 311, 67), (67, 311, 310, 98), (98, 310, 309, 93), (93, 309, 308, 88), (88, 308, 305, 62), (123, 185, 229, 145), (145, 229, 234, 146), (146, 234, 239, 147), (147, 239, 209, 148), (148, 209, 208, 178), (178, 208, 207, 173), (173, 207, 206, 168), (168, 206, 184, 124), (122, 367, 393, 125), (125, 393, 398, 126), (126, 398, 403, 127), (127, 403, 372, 128), (128, 372, 371, 159), (159, 371, 370, 154), (154, 370, 369, 149), (149, 369, 366, 123), (185, 427, 434, 225), (225, 434, 439, 226), (226, 439, 444, 227), (227, 444, 472, 228), (228, 472, 471, 200), (200, 471, 470, 195), (195, 470, 469, 190), (190, 469, 429, 183), (245, 307, 351, 267), (267, 351, 356, 268), (268, 356, 361, 269), (269, 361, 331, 270), (270, 331, 330, 300), (300, 330, 329, 295), (295, 329, 328, 290), (290, 328, 306, 246), (244, 429, 473, 247), (247, 473, 478, 248), (248, 478, 483, 249), (249, 483, 453, 250), (250, 453, 452, 281), (281, 452, 451, 276), (276, 451, 450, 271), (271, 450, 428, 245), (307, 368, 412, 347), (347, 412, 417, 348), (348, 417, 422, 349), (349, 422, 392, 350), (350, 392, 391, 322), (322, 391, 390, 317), (317, 390, 389, 312), (312, 389, 367, 305), (368, 428, 454, 408), (408, 454, 459, 409), (409, 459, 464, 410), (410, 464, 433, 411), (411, 433, 432, 383), (383, 432, 431, 378), (378, 431, 430, 373), (373, 430, 427, 366), (1, 63, 752, 751, 750, 749, 748, 747, 746, 745, 744, 775, 774, 773, 772, 771, 770, 769, 768, 124, 184), (429, 512, 511, 510, 509, 508, 507, 506, 505, 504, 503, 502, 501, 500, 499, 498, 497, 496, 244, 2, 183), (548, 547, 611, 612), (528, 529, 530, 531, 532, 533, 534, 535, 536, 537, 538, 539, 540, 541, 542, 543, 544, 545, 546, 547, 548, 549, 550, 551, 520, 521, 522, 523, 524, 525, 526, 527), (494, 495, 559, 558), (560, 561, 562, 563, 564, 565, 566, 567, 568, 569, 570, 571, 572, 573, 574, 575, 576, 608, 607, 606, 605, 604, 603, 602, 601, 600, 599, 598, 597, 596, 595, 594, 593, 592), (591, 590, 589, 588, 587, 586, 585, 584, 615, 614, 613, 612, 611, 610, 609, 608, 576, 577, 578, 579, 580, 581, 582, 583, 552, 553, 554, 555, 556, 557, 558, 559, 560, 592), (522, 521, 585, 586), (495, 496, 560, 559), (549, 548, 612, 613), (523, 522, 586, 587), (496, 497, 561, 560), (550, 549, 613, 614), (524, 523, 587, 588), (497, 498, 562, 561), (551, 550, 614, 615), (525, 524, 588, 589), (498, 499, 563, 562), (520, 551, 615, 584), (526, 525, 589, 590), (499, 500, 564, 563), (527, 526, 590, 591), (500, 501, 565, 564), (528, 527, 591, 592), (501, 502, 566, 565), (529, 528, 592, 593), (502, 503, 567, 566), (530, 529, 593, 594), (503, 504, 568, 567), (531, 530, 594, 595), (504, 505, 569, 568), (532, 531, 595, 596), (505, 506, 570, 569), (533, 532, 596, 597), (506, 507, 571, 570), (534, 533, 597, 598), (507, 508, 572, 571), (535, 534, 598, 599), (508, 509, 573, 572), (536, 535, 599, 600), (509, 510, 574, 573), (537, 536, 600, 601), (510, 511, 575, 574), (538, 537, 601, 602), (511, 512, 576, 575), (539, 538, 602, 603), (512, 513, 577, 576), (540, 539, 603, 604), (513, 514, 578, 577), (541, 540, 604, 605), (514, 515, 579, 578), (488, 489, 553, 552), (542, 541, 605, 606), (515, 516, 580, 579), (489, 490, 554, 553), (543, 542, 606, 607), (516, 517, 581, 580), (490, 491, 555, 554), (544, 543, 607, 608), (517, 518, 582, 581), (491, 492, 556, 555), (545, 544, 608, 609), (518, 519, 583, 582), (492, 493, 557, 556), (546, 545, 609, 610), (519, 488, 552, 583), (493, 494, 558, 557), (547, 546, 610, 611), (521, 520, 584, 585), (720, 719, 718, 717, 716, 715, 714, 713, 712, 743, 742, 741, 740, 739, 738, 737, 736, 704, 705, 706, 707, 708, 709, 710, 711, 680, 681, 682, 683, 684, 685, 686, 687, 688), (632, 633, 697, 696), (624, 623, 622, 621, 620, 619, 618, 617, 616, 647, 646, 645, 644, 643, 642, 641, 640, 639, 638, 637, 636, 635, 634, 633, 632, 631, 630, 629, 628, 627, 626, 625), (659, 658, 722, 723), (656, 657, 658, 659, 660, 661, 662, 663, 664, 665, 666, 667, 668, 669, 670, 671, 672, 122, 62), (689, 690, 691, 692, 693, 694, 695, 696, 697, 698, 699, 700, 701, 702, 703, 704, 736, 735, 734, 733, 732, 731, 730, 729, 728, 727, 726, 725, 724, 723, 722, 721, 720, 688), (660, 659, 723, 724), (633, 634, 698, 697), (661, 660, 724, 725), (634, 635, 699, 698), (662, 661, 725, 726), (635, 636, 700, 699), (663, 662, 726, 727), (636, 637, 701, 700), (664, 663, 727, 728), (637, 638, 702, 701), (665, 664, 728, 729), (638, 639, 703, 702), (666, 665, 729, 730), (639, 640, 704, 703), (667, 666, 730, 731), (640, 641, 705, 704), (668, 667, 731, 732), (641, 642, 706, 705), (669, 668, 732, 733), (642, 643, 707, 706), (616, 617, 681, 680), (670, 669, 733, 734), (643, 644, 708, 707), (617, 618, 682, 681), (671, 670, 734, 735), (644, 645, 709, 708), (618, 619, 683, 682), (672, 671, 735, 736), (645, 646, 710, 709), (619, 620, 684, 683), (673, 672, 736, 737), (646, 647, 711, 710), (620, 621, 685, 684), (674, 673, 737, 738), (647, 616, 680, 711), (621, 622, 686, 685), (675, 674, 738, 739), (649, 648, 712, 713), (622, 623, 687, 686), (676, 675, 739, 740), (650, 649, 713, 714), (623, 624, 688, 687), (677, 676, 740, 741), (651, 650, 714, 715), (624, 625, 689, 688), (678, 677, 741, 742), (652, 651, 715, 716), (625, 626, 690, 689), (679, 678, 742, 743), (653, 652, 716, 717), (626, 627, 691, 690), (648, 679, 743, 712), (654, 653, 717, 718), (627, 628, 692, 691), (655, 654, 718, 719), (628, 629, 693, 692), (656, 655, 719, 720), (629, 630, 694, 693), (657, 656, 720, 721), (630, 631, 695, 694), (658, 657, 721, 722), (631, 632, 696, 695), (816, 817, 818, 819, 820, 821, 822, 823, 824, 825, 826, 827, 828, 829, 830, 831, 832, 864, 863, 862, 861, 860, 859, 858, 857, 856, 855, 854, 853, 852, 851, 850, 849, 848), (124, 768, 767, 766, 765, 764, 763, 762, 761, 760, 759, 758, 757, 756, 755, 754, 753, 752, 63), (773, 774, 838, 837), (784, 785, 786, 787, 788, 789, 790, 791, 792, 793, 794, 795, 796, 797, 798, 799, 800, 801, 802, 803, 804, 805, 806, 807, 776, 777, 778, 779, 780, 781, 782, 783), (800, 799, 863, 864), (847, 846, 845, 844, 843, 842, 841, 840, 871, 870, 869, 868, 867, 866, 865, 864, 832, 833, 834, 835, 836, 837, 838, 839, 808, 809, 810, 811, 812, 813, 814, 815, 816, 848), (747, 748, 812, 811), (801, 800, 864, 865), (774, 775, 839, 838), (748, 749, 813, 812), (802, 801, 865, 866), (775, 744, 808, 839), (749, 750, 814, 813), (803, 802, 866, 867), (777, 776, 840, 841), (750, 751, 815, 814), (804, 803, 867, 868), (778, 777, 841, 842), (751, 752, 816, 815), (805, 804, 868, 869), (779, 778, 842, 843), (752, 753, 817, 816), (806, 805, 869, 870), (780, 779, 843, 844), (753, 754, 818, 817), (807, 806, 870, 871), (781, 780, 844, 845), (754, 755, 819, 818), (776, 807, 871, 840), (782, 781, 845, 846), (755, 756, 820, 819), (783, 782, 846, 847), (756, 757, 821, 820), (784, 783, 847, 848), (757, 758, 822, 821), (785, 784, 848, 849), (758, 759, 823, 822), (786, 785, 849, 850), (759, 760, 824, 823), (787, 786, 850, 851), (760, 761, 825, 824), (788, 787, 851, 852), (761, 762, 826, 825), (789, 788, 852, 853), (762, 763, 827, 826), (790, 789, 853, 854), (763, 764, 828, 827), (791, 790, 854, 855), (764, 765, 829, 828), (792, 791, 855, 856), (765, 766, 830, 829), (793, 792, 856, 857), (766, 767, 831, 830), (794, 793, 857, 858), (767, 768, 832, 831), (795, 794, 858, 859), (768, 769, 833, 832), (796, 795, 859, 860), (769, 770, 834, 833), (797, 796, 860, 861), (770, 771, 835, 834), (744, 745, 809, 808), (798, 797, 861, 862), (771, 772, 836, 835), (745, 746, 810, 809), (799, 798, 862, 863), (772, 773, 837, 836), (746, 747, 811, 810), (938, 937, 1001, 1002), (890, 889, 953, 954), (912, 911, 910, 909, 908, 907, 906, 905, 904, 935, 934, 933, 932, 931, 930, 929, 928, 927, 926, 925, 924, 923, 922, 921, 920, 919, 918, 917, 916, 915, 914, 913), (915, 916, 980, 979), (880, 881, 882, 883, 884, 885, 886, 887, 888, 889, 890, 891, 892, 893, 894, 895, 896, 428, 368, 307, 245), (993, 994, 1058, 1057), (916, 917, 981, 980), (891, 890, 954, 955), (917, 918, 982, 981), (892, 891, 955, 956), (918, 919, 983, 982), (893, 892, 956, 957), (919, 920, 984, 983), (894, 893, 957, 958), (920, 921, 985, 984), (895, 894, 958, 959), (921, 922, 986, 985), (896, 895, 959, 960), (922, 923, 987, 986), (897, 896, 960, 961), (923, 924, 988, 987), (898, 897, 961, 962), (924, 925, 989, 988), (899, 898, 962, 963), (873, 872, 936, 937), (925, 926, 990, 989), (900, 899, 963, 964), (874, 873, 937, 938), (926, 927, 991, 990), (901, 900, 964, 965), (875, 874, 938, 939), (927, 928, 992, 991), (902, 901, 965, 966), (876, 875, 939, 940), (928, 929, 993, 992), (903, 902, 966, 967), (877, 876, 940, 941), (929, 930, 994, 993), (872, 903, 967, 936), (878, 877, 941, 942), (930, 931, 995, 994), (904, 905, 969, 968), (879, 878, 942, 943), (931, 932, 996, 995), (905, 906, 970, 969), (880, 879, 943, 944), (932, 933, 997, 996), (906, 907, 971, 970), (881, 880, 944, 945), (933, 934, 998, 997), (907, 908, 972, 971), (882, 881, 945, 946), (934, 935, 999, 998), (908, 909, 973, 972), (883, 882, 946, 947), (935, 904, 968, 999), (909, 910, 974, 973), (884, 883, 947, 948), (910, 911, 975, 974), (885, 884, 948, 949), (911, 912, 976, 975), (886, 885, 949, 950), (912, 913, 977, 976), (887, 886, 950, 951), (913, 914, 978, 977), (888, 887, 951, 952), (914, 915, 979, 978), (889, 888, 952, 953), (1008, 1007, 1006, 1005, 1004, 1003, 1002, 1001, 1000, 1031, 1030, 1029, 1028, 1027, 1026, 1025, 1024, 1056, 1057, 1058, 1059, 1060, 1061, 1062, 1063, 1032, 1033, 1034, 1035, 1036, 1037, 1038, 1039, 1040), (1041, 1042, 1043, 1044, 1045, 1046, 1047, 1048, 1049, 1050, 1051, 1052, 1053, 1054, 1055, 1056, 1024, 1023, 1022, 1021, 1020, 1019, 1018, 1017, 1016, 1015, 1014, 1013, 1012, 1011, 1010, 1009, 1008, 1040), (936, 967, 1031, 1000), (994, 995, 1059, 1058), (939, 938, 1002, 1003), (968, 969, 1033, 1032), (995, 996, 1060, 1059), (940, 939, 1003, 1004), (969, 970, 1034, 1033), (996, 997, 1061, 1060), (941, 940, 1004, 1005), (970, 971, 1035, 1034), (997, 998, 1062, 1061), (942, 941, 1005, 1006), (971, 972, 1036, 1035), (998, 999, 1063, 1062), (972, 973, 1037, 1036), (943, 942, 1006, 1007), (947, 946, 1010, 1011), (999, 968, 1032, 1063), (973, 974, 1038, 1037), (944, 943, 1007, 1008), (948, 947, 1011, 1012), (974, 975, 1039, 1038), (945, 944, 1008, 1009), (949, 948, 1012, 1013), (946, 945, 1009, 1010), (975, 976, 1040, 1039), (950, 949, 1013, 1014), (976, 977, 1041, 1040), (951, 950, 1014, 1015), (977, 978, 1042, 1041), (952, 951, 1015, 1016), (978, 979, 1043, 1042), (953, 952, 1016, 1017), (979, 980, 1044, 1043), (954, 953, 1017, 1018), (980, 981, 1045, 1044), (955, 954, 1018, 1019), (981, 982, 1046, 1045), (956, 955, 1019, 1020), (982, 983, 1047, 1046), (957, 956, 1020, 1021), (983, 984, 1048, 1047), (958, 957, 1021, 1022), (984, 985, 1049, 1048), (959, 958, 1022, 1023), (985, 986, 1050, 1049), (960, 959, 1023, 1024), (986, 987, 1051, 1050), (961, 960, 1024, 1025), (987, 988, 1052, 1051), (962, 961, 1025, 1026), (988, 989, 1053, 1052), (963, 962, 1026, 1027), (989, 990, 1054, 1053), (964, 963, 1027, 1028), (990, 991, 1055, 1054), (965, 964, 1028, 1029), (991, 992, 1056, 1055), (966, 965, 1029, 1030), (992, 993, 1057, 1056), (937, 936, 1000, 1001), (967, 966, 1030, 1031), (1117, 1116, 1180, 1181), (1064, 1095, 1094, 1093, 1092, 1091, 1090, 1089, 1088, 1087, 1086, 1085, 1084, 1083, 1082, 1081, 1080, 1079, 1078, 1077, 1076, 1075, 1074, 1073, 1072, 1071, 1070, 1069, 1068, 1067, 1066, 1065), (1089, 1090, 1154, 1153), (1096, 1097, 1098, 1099, 1100, 1101, 1102, 1103, 1104, 1105, 1106, 1107, 1108, 1109, 1110, 1111, 1112, 61, 0), (1160, 1191, 1190, 1189, 1188, 1187, 1186, 1185, 1184, 1183, 1182, 1181, 1180, 1179, 1178, 1177, 1176, 1144, 1145, 1146, 1147, 1148, 1149, 1150, 1151, 1152, 1153, 1154, 1155, 1156, 1157, 1158, 1159, 1128), (1129, 1130, 1131, 1132, 1133, 1134, 1135, 1136, 1137, 1138, 1139, 1140, 1141, 1142, 1143, 1144, 1176, 1175, 1174, 1173, 1172, 1171, 1170, 1169, 1168, 1167, 1166, 1165, 1164, 1163, 1162, 1161, 1160, 1128), (1090, 1091, 1155, 1154), (1064, 1065, 1129, 1128), (1118, 1117, 1181, 1182), (1091, 1092, 1156, 1155), (1065, 1066, 1130, 1129), (1119, 1118, 1182, 1183), (1092, 1093, 1157, 1156), (1066, 1067, 1131, 1130), (1120, 1119, 1183, 1184), (1093, 1094, 1158, 1157), (1067, 1068, 1132, 1131), (1121, 1120, 1184, 1185), (1094, 1095, 1159, 1158), (1068, 1069, 1133, 1132), (1122, 1121, 1185, 1186), (1095, 1064, 1128, 1159), (1069, 1070, 1134, 1133), (1123, 1122, 1186, 1187), (1097, 1096, 1160, 1161), (1070, 1071, 1135, 1134), (1124, 1123, 1187, 1188), (1098, 1097, 1161, 1162), (1071, 1072, 1136, 1135), (1125, 1124, 1188, 1189), (1099, 1098, 1162, 1163), (1072, 1073, 1137, 1136), (1126, 1125, 1189, 1190), (1100, 1099, 1163, 1164), (1073, 1074, 1138, 1137), (1127, 1126, 1190, 1191), (1101, 1100, 1164, 1165), (1074, 1075, 1139, 1138), (1096, 1127, 1191, 1160), (1102, 1101, 1165, 1166), (1075, 1076, 1140, 1139), (1103, 1102, 1166, 1167), (1076, 1077, 1141, 1140), (1104, 1103, 1167, 1168), (1077, 1078, 1142, 1141), (1105, 1104, 1168, 1169), (1078, 1079, 1143, 1142), (1106, 1105, 1169, 1170), (1079, 1080, 1144, 1143), (1107, 1106, 1170, 1171), (1080, 1081, 1145, 1144), (1108, 1107, 1171, 1172), (1081, 1082, 1146, 1145), (1109, 1108, 1172, 1173), (1082, 1083, 1147, 1146), (1110, 1109, 1173, 1174), (1083, 1084, 1148, 1147), (1111, 1110, 1174, 1175), (1084, 1085, 1149, 1148), (1112, 1111, 1175, 1176), (1085, 1086, 1150, 1149), (1113, 1112, 1176, 1177), (1086, 1087, 1151, 1150), (1114, 1113, 1177, 1178), (1087, 1088, 1152, 1151), (1115, 1114, 1178, 1179), (1088, 1089, 1153, 1152), (1116, 1115, 1179, 1180), (1304, 1305, 1306, 1307, 1308, 1309, 1310, 1311, 1312, 1313, 1314, 1315, 1316, 1317, 1318, 1319, 1288, 1256, 1287, 1286, 1285, 1284, 1283, 1282, 1281, 1280, 1279, 1278, 1277, 1276, 1275, 1274, 1273, 1272), (1206, 1205, 1269, 1270), (1208, 1209, 1210, 1211, 1212, 1213, 1214, 1215, 1216, 1217, 1218, 1219, 1220, 1221, 1222, 1223, 1192, 1193, 1194, 1195, 1196, 1197, 1198, 1199, 1200, 1201, 1202, 1203, 1204, 1205, 1206, 1207), (1231, 1232, 1296, 1295), (1240, 1239, 1238, 1237, 1236, 1235, 1234, 1233, 1232, 1231, 1230, 1229, 1228, 1227, 1226, 1225, 1224, 427, 185, 123), (1271, 1270, 1269, 1268, 1267, 1266, 1265, 1264, 1263, 1262, 1261, 1260, 1259, 1258, 1257, 1256, 1288, 1289, 1290, 1291, 1292, 1293, 1294, 1295, 1296, 1297, 1298, 1299, 1300, 1301, 1302, 1303, 1304, 1272), (1232, 1233, 1297, 1296), (1207, 1206, 1270, 1271), (1233, 1234, 1298, 1297), (1208, 1207, 1271, 1272), (1234, 1235, 1299, 1298), (1209, 1208, 1272, 1273), (1235, 1236, 1300, 1299), (1210, 1209, 1273, 1274), (1236, 1237, 1301, 1300), (1211, 1210, 1274, 1275), (1237, 1238, 1302, 1301), (1212, 1211, 1275, 1276), (1238, 1239, 1303, 1302), (1213, 1212, 1276, 1277), (1239, 1240, 1304, 1303), (1214, 1213, 1277, 1278), (1240, 1241, 1305, 1304), (1215, 1214, 1278, 1279), (1241, 1242, 1306, 1305), (1216, 1215, 1279, 1280), (1242, 1243, 1307, 1306), (1217, 1216, 1280, 1281), (1243, 1244, 1308, 1307), (1218, 1217, 1281, 1282), (1244, 1245, 1309, 1308), (1219, 1218, 1282, 1283), (1193, 1192, 1256, 1257), (1245, 1246, 1310, 1309), (1220, 1219, 1283, 1284), (1194, 1193, 1257, 1258), (1246, 1247, 1311, 1310), (1221, 1220, 1284, 1285), (1195, 1194, 1258, 1259), (1247, 1248, 1312, 1311), (1222, 1221, 1285, 1286), (1196, 1195, 1259, 1260), (1248, 1249, 1313, 1312), (1223, 1222, 1286, 1287), (1197, 1196, 1260, 1261), (1249, 1250, 1314, 1313), (1192, 1223, 1287, 1256), (1198, 1197, 1261, 1262), (1250, 1251, 1315, 1314), (1224, 1225, 1289, 1288), (1199, 1198, 1262, 1263), (1251, 1252, 1316, 1315), (1225, 1226, 1290, 1289), (1200, 1199, 1263, 1264), (1252, 1253, 1317, 1316), (1226, 1227, 1291, 1290), (1201, 1200, 1264, 1265), (1253, 1254, 1318, 1317), (1227, 1228, 1292, 1291), (1202, 1201, 1265, 1266), (1254, 1255, 1319, 1318), (1228, 1229, 1293, 1292), (1203, 1202, 1266, 1267), (1255, 1224, 1288, 1319), (1229, 1230, 1294, 1293), (1204, 1203, 1267, 1268), (1230, 1231, 1295, 1294), (1205, 1204, 1268, 1269)])
me_cube.polygons.foreach_set('material_index', [0, 0, 0, 0, 0, 0, 0, 0, 0, 0, 0, 0, 0, 0, 0, 0, 0, 0, 0, 0, 0, 0, 0, 0, 0, 0, 0, 0, 0, 0, 0, 0, 0, 0, 0, 0, 0, 0, 0, 0, 0, 0, 0, 0, 0, 0, 0, 0, 0, 0, 0, 0, 0, 0, 0, 0, 0, 0, 0, 0, 0, 0, 0, 0, 0, 0, 0, 0, 0, 0, 0, 0, 0, 0, 0, 0, 0, 0, 0, 0, 0, 0, 0, 0, 0, 0, 0, 0, 0, 0, 0, 0, 0, 0, 0, 0, 0, 0, 0, 0, 0, 0, 0, 0, 0, 0, 0, 0, 0, 0, 0, 0, 0, 0, 0, 0, 0, 0, 0, 0, 0, 0, 0, 0, 0, 0, 0, 0, 0, 0, 0, 0, 0, 0, 0, 0, 0, 0, 0, 0, 0, 0, 0, 0, 0, 0, 0, 0, 0, 0, 0, 0, 0, 0, 0, 0, 0, 0, 0, 0, 0, 0, 0, 0, 0, 0, 0, 0, 0, 0, 0, 0, 0, 0, 0, 0, 0, 0, 0, 0, 0, 0, 0, 0, 0, 0, 0, 0, 0, 0, 0, 0, 0, 0, 0, 0, 0, 0, 0, 0, 0, 0, 0, 0, 0, 0, 0, 0, 0, 0, 0, 0, 0, 0, 0, 0, 0, 0, 0, 0, 0, 0, 0, 0, 0, 0, 0, 0, 0, 0, 0, 0, 0, 0, 0, 0, 0, 0, 0, 0, 0, 0, 0, 0, 0, 0, 0, 0, 0, 0, 0, 0, 0, 0, 0, 0, 0, 0, 0, 0, 0, 0, 0, 0, 0, 0, 0, 0, 0, 0, 0, 0, 0, 0, 0, 0, 0, 0, 0, 0, 0, 0, 0, 0, 0, 0, 0, 0, 0, 0, 0, 0, 0, 0, 0, 0, 0, 0, 0, 0, 0, 0, 0, 0, 0, 0, 0, 0, 0, 0, 0, 0, 0, 0, 0, 0, 0, 0, 0, 0, 0, 0, 0, 0, 0, 0, 0, 0, 0, 0, 0, 0, 0, 0, 0, 0, 0, 0, 0, 0, 0, 0, 0, 0, 0, 0, 0, 0, 0, 0, 0, 0, 0, 0, 0, 0, 0, 0, 0, 0, 0, 0, 0, 0, 0, 0, 0, 0, 0, 0, 0, 0, 0, 0, 0, 0, 0, 0, 0, 0, 0, 0, 0, 0, 0, 0, 0, 0, 0, 0, 0, 0, 0, 0, 0, 0, 0, 0, 0, 0, 0, 0, 0, 0, 0, 0, 0, 0, 0, 0, 0, 0, 0, 0, 0, 0, 0, 0, 0, 0, 0, 0, 0, 0, 0, 0, 0, 0, 0, 0, 0, 0, 0, 0, 0, 0, 0, 0, 0, 0, 0, 0, 0, 0, 0, 0, 0, 0, 0, 0, 0, 0, 0, 0, 0, 0, 0, 0, 0, 0, 0, 0, 0, 0, 0, 0, 0, 0, 0, 0, 0, 0, 0, 0, 0, 0, 0, 0, 0, 0, 0, 0, 0, 0, 0, 0, 0, 2, 0, 2, 1, 1, 2, 2, 2, 2, 2, 2, 2, 2, 2, 2, 2, 2, 2, 2, 2, 2, 2, 2, 2, 2, 2, 2, 2, 2, 2, 2, 2, 2, 2, 2, 2, 2, 2, 2, 2, 2, 2, 2, 2, 2, 2, 2, 2, 2, 2, 2, 2, 2, 2, 2, 2, 2, 2, 2, 2, 2, 2, 2, 2, 2, 2, 2, 1, 2, 0, 2, 0, 1, 2, 2, 2, 2, 2, 2, 2, 2, 2, 2, 2, 2, 2, 2, 2, 2, 2, 2, 2, 2, 2, 2, 2, 2, 2, 2, 2, 2, 2, 2, 2, 2, 2, 2, 2, 2, 2, 2, 2, 2, 2, 2, 2, 2, 2, 2, 2, 2, 2, 2, 2, 2, 2, 2, 2, 2, 2, 2, 2, 2, 2, 2, 1, 0, 2, 0, 2, 1, 2, 2, 2, 2, 2, 2, 2, 2, 2, 2, 2, 2, 2, 2, 2, 2, 2, 2, 2, 2, 2, 2, 2, 2, 2, 2, 2, 2, 2, 2, 2, 2, 2, 2, 2, 2, 2, 2, 2, 2, 2, 2, 2, 2, 2, 2, 2, 2, 2, 2, 2, 2, 2, 2, 2, 2, 2, 2, 2, 2, 2, 2, 2, 2, 0, 2, 0, 2, 2, 2, 2, 2, 2, 2, 2, 2, 2, 2, 2, 2, 2, 2, 2, 2, 2, 2, 2, 2, 2, 2, 2, 2, 2, 2, 2, 2, 2, 2, 2, 2, 2, 2, 2, 2, 2, 2, 2, 2, 2, 2, 2, 2, 2, 2, 2, 2, 2, 2, 2, 2, 2, 2, 2, 2, 2, 2, 2, 2, 2, 2, 1, 1, 2, 2, 2, 2, 2, 2, 2, 2, 2, 2, 2, 2, 2, 2, 2, 2, 2, 2, 2, 2, 2, 2, 2, 2, 2, 2, 2, 2, 2, 2, 2, 2, 2, 2, 2, 2, 2, 2, 2, 2, 2, 2, 2, 2, 2, 2, 2, 2, 2, 2, 2, 2, 2, 2, 2, 2, 2, 2, 2, 2, 2, 2, 2, 0, 2, 0, 1, 1, 2, 2, 2, 2, 2, 2, 2, 2, 2, 2, 2, 2, 2, 2, 2, 2, 2, 2, 2, 2, 2, 2, 2, 2, 2, 2, 2, 2, 2, 2, 2, 2, 2, 2, 2, 2, 2, 2, 2, 2, 2, 2, 2, 2, 2, 2, 2, 2, 2, 2, 2, 2, 2, 2, 2, 2, 2, 2, 2, 2, 2, 2, 1, 2, 0, 2, 0, 1, 2, 2, 2, 2, 2, 2, 2, 2, 2, 2, 2, 2, 2, 2, 2, 2, 2, 2, 2, 2, 2, 2, 2, 2, 2, 2, 2, 2, 2, 2, 2, 2, 2, 2, 2, 2, 2, 2, 2, 2, 2, 2, 2, 2, 2, 2, 2, 2, 2, 2, 2, 2, 2, 2, 2, 2, 2, 2, 2, 2, 2, 2])
me_cube.materials.append(mat_material)
me_cube.materials.append(mat_gravityindicator)
me_cube.materials.append(mat_lockindicator)
me_cube.use_remesh_preserve_volume = False
me_cube.use_remesh_preserve_attributes = False
me_cube.use_mirror_vertex_groups = False
me_cube.update()

# ---- objects
ob_cube = bpy.data.objects.new('Cube', me_cube)

# ---- transforms, parenting, visibility, modifiers, constraints
ob_cube.location = (0.0, 0.0, 0.0)
ob_cube.lock_rotations_4d = False
ob_cube.empty_display_type = 'ARROWS'
ob_cube.lineart.crease_threshold = 0.0

# ---- collection membership
col_collection_1.objects.link(ob_cube)

# ---- scene / render settings (as saved in the file)
scene.frame_start = 1; scene.frame_end = 250; scene.frame_set(1)
scene.render.engine = 'BLENDER_EEVEE_NEXT'
scene.render.resolution_percentage = 50
scene.render.dither_intensity = 0.0
scene.cycles.use_denoising = False
scene.cycles.samples = 128
scene.cycles.sampling_pattern = 'TABULATED_SOBOL'
scene.cycles.light_sampling_threshold = 0.0
scene.cycles.use_adaptive_sampling = False
scene.cycles.use_light_tree = False
scene.cycles.blur_glossy = 0.0
scene.cycles.sample_clamp_indirect = 0.0
scene.view_settings.view_transform = 'Standard'
bpy.context.view_layer.update()

# ---- added for rendering (the .blend has no active camera and no usable light): camera, sun
cam_auto = bpy.data.cameras.new('AutoCamera')
cam_auto.lens = 50.0
cam_auto.sensor_width = 36.0
cam_auto.clip_end = 1000.0
ob_auto_camera = bpy.data.objects.new('AutoCamera', cam_auto)
scene.collection.objects.link(ob_auto_camera)
ob_auto_camera.location = (3.20507, -3.84609, 2.56406)
ob_auto_camera.rotation_euler = (1.09748, -7.21219e-08, 0.694738)
scene.camera = ob_auto_camera
light_auto_sun = bpy.data.lights.new('AutoSun', 'SUN')
light_auto_sun.energy = 3.0
light_auto_sun.angle = 0.0523599
ob_auto_sun = bpy.data.objects.new('AutoSun', light_auto_sun)
scene.collection.objects.link(ob_auto_sun)
ob_auto_sun.rotation_euler = (0.872665, 0.174533, 0.523599)
bpy.context.view_layer.update()
